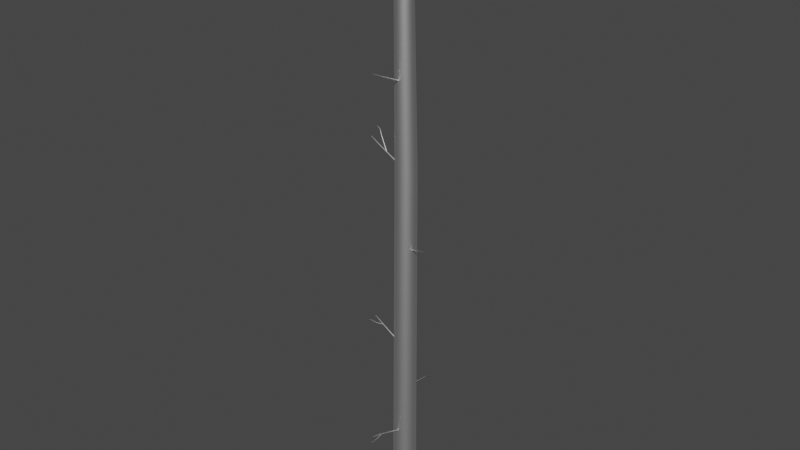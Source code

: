 # Source: Tree5_005.blend  (saved by Blender 2.91.10; exported with 4.5.12 LTS)
import bpy
from mathutils import Matrix  # noqa: F401  (used for matrix-valued properties, if any)

bpy.ops.wm.read_factory_settings(use_empty=True)
scene = bpy.context.scene
scene.name = 'Scene'

# ---- materials (node trees are filled in below, after node groups)
mat_tree005mat = bpy.data.materials.new('Tree005Mat')
mat_tree005mat.use_transparent_shadow = False
mat_tree005mat.roughness = 0.5528
mat_tree005mat.specular_intensity = 1.0
mat_tree005mat.metallic = 1.0

# ---- material node trees
mat_tree005mat.use_nodes = True; mat_tree005mat.node_tree.nodes.clear()
_N = mat_tree005mat.node_tree.nodes; _L = mat_tree005mat.node_tree.links
n0 = _N.new('ShaderNodeBsdfPrincipled'); n0.name = 'Principled BSDF'; n0.location = (10, 300)
n0.distribution = 'GGX'
n0.subsurface_method = 'BURLEY'
n0.inputs[1].default_value = 1.0
n0.inputs[2].default_value = 0.5528
n0.inputs[3].default_value = 1.45
n0.inputs[13].default_value = 1.0
n0.inputs[27].default_value = (0.0, 0.0, 0.0, 1.0)
n1 = _N.new('ShaderNodeOutputMaterial'); n1.name = 'Material Output'; n1.location = (300, 300)
n2 = _N.new('ShaderNodeNormalMap'); n2.name = 'Normal Map'; n2.location = (-300, -300)
n2.label = 'Normal/Map'
_L.new(n0.outputs[0], n1.inputs[0])
_L.new(n2.outputs[0], n0.inputs[5])
n1.is_active_output = True

# ---- world
world_world = bpy.data.worlds.new('World'); scene.world = world_world
world_world.use_nodes = True; world_world.node_tree.nodes.clear()
_N = world_world.node_tree.nodes; _L = world_world.node_tree.links
n0 = _N.new('ShaderNodeOutputWorld'); n0.name = 'World Output'; n0.location = (300, 300)
n1 = _N.new('ShaderNodeBackground'); n1.name = 'Background'; n1.location = (10, 300)
n1.inputs[0].default_value = (0.05088, 0.05088, 0.05088, 1.0)
_L.new(n1.outputs[0], n0.inputs[0])
n0.is_active_output = True
world_world.color = (0.05088, 0.05088, 0.05088)
world_world.use_sun_shadow = False
world_world.sun_shadow_jitter_overblur = 0.0

# ---- meshes
me_tree005mesh = bpy.data.meshes.new('Tree005Mesh')
me_tree005mesh.from_pydata([(-0.3236, 3.319, 0.07879), (0.4842, 3.191, 0.07879), (1.213, 2.82, 0.07879), (1.791, 2.242, 0.07879), (2.162, 1.513, 0.07879), (2.29, 0.7052, 0.07879), (2.163, -0.1026, 0.07879), (1.791, -0.8313, 0.07879), (1.213, -1.41, 0.07879), (0.4842, -1.781, 0.07879), (-0.3236, -1.909, 0.07879), (-1.131, -1.781, 0.07879), (-1.86, -1.41, 0.07879), (-2.438, -0.8313, 0.07879), (-2.81, -0.1026, 0.07879), (-2.938, 0.7052, 0.07879), (-2.81, 1.513, 0.07879), (-2.438, 2.242, 0.07879), (-1.86, 2.82, 0.07879), (-1.131, 3.191, 0.07879), (-0.1129, 2.991, 81.03), (0.5936, 2.879, 81.03), (1.231, 2.555, 81.03), (1.737, 2.049, 81.03), (2.061, 1.412, 81.03), (2.173, 0.7052, 81.03), (2.061, -0.001234, 81.03), (1.737, -0.6385, 81.03), (1.231, -1.144, 81.03), (0.5936, -1.469, 81.03), (-0.1129, -1.581, 81.03), (-0.8193, -1.469, 81.03), (-1.457, -1.144, 81.03), (-1.962, -0.6385, 81.03), (-2.287, -0.001232, 81.03), (-2.399, 0.7052, 81.03), (-2.287, 1.412, 81.03), (-1.962, 2.049, 81.03), (-1.457, 2.555, 81.03), (-0.8193, 2.879, 81.03), (-0.6397, 2.679, 114.8), (-0.02979, 2.582, 114.8), (0.5204, 2.302, 114.8), (0.957, 1.865, 114.8), (1.237, 1.315, 114.8), (1.334, 0.7052, 114.8), (1.237, 0.09533, 114.8), (0.957, -0.4549, 114.8), (0.5204, -0.8915, 114.8), (-0.02979, -1.172, 114.8), (-0.6397, -1.268, 114.8), (-1.25, -1.172, 114.8), (-1.8, -0.8915, 114.8), (-2.236, -0.4549, 114.8), (-2.517, 0.09533, 114.8), (-2.613, 0.7052, 114.8), (-2.517, 1.315, 114.8), (-2.236, 1.865, 114.8), (-1.8, 2.302, 114.8), (-1.25, 2.582, 114.8), (0.3085, 2.296, 137.3), (0.8003, 2.219, 137.3), (1.244, 1.993, 137.3), (1.596, 1.641, 137.3), (1.822, 1.197, 137.3), (1.9, 0.7052, 137.3), (1.822, 0.2135, 137.3), (1.596, -0.2301, 137.3), (1.244, -0.5822, 137.3), (0.8003, -0.8082, 137.3), (0.3085, -0.8861, 137.3), (-0.1832, -0.8082, 137.3), (-0.6268, -0.5822, 137.3), (-0.9788, -0.2301, 137.3), (-1.205, 0.2135, 137.3), (-1.283, 0.7052, 137.3), (-1.205, 1.197, 137.3), (-0.9788, 1.641, 137.3), (-0.6268, 1.993, 137.3), (-0.1832, 2.219, 137.3), (-1.079, 0.7865, 106.3), (-4.236, 7.799, 105.4), (-1.105, 0.7574, 106.3), (-4.243, 7.791, 105.4), (-1.089, 0.7487, 106.2), (-4.239, 7.789, 105.4), (-1.037, 0.7627, 106.1), (-4.225, 7.793, 105.4), (-0.9616, 0.7957, 106.1), (-4.206, 7.801, 105.4), (-0.8836, 0.8388, 106.1), (-4.186, 7.812, 105.4), (-0.8238, 0.8805, 106.1), (-4.17, 7.823, 105.4), (-0.7982, 0.9096, 106.2), (-4.164, 7.831, 105.4), (-0.8137, 0.9183, 106.3), (-4.168, 7.833, 105.4), (-0.8662, 0.9043, 106.4), (-4.181, 7.829, 105.4), (-0.9415, 0.8713, 106.4), (-4.201, 7.821, 105.5), (-1.02, 0.8282, 106.4), (-4.221, 7.81, 105.4), (-2.455, 3.627, 105.9), (-2.475, 3.604, 105.8), (-2.463, 3.597, 105.7), (-2.421, 3.608, 105.7), (-2.36, 3.635, 105.7), (-2.297, 3.669, 105.7), (-2.249, 3.703, 105.7), (-2.228, 3.726, 105.8), (-2.24, 3.733, 105.8), (-2.283, 3.722, 105.9), (-2.344, 3.696, 105.9), (-2.407, 3.661, 105.9), (-3.406, 6.039, 105.8), (-3.421, 6.021, 105.7), (-3.412, 6.016, 105.7), (-3.38, 6.024, 105.6), (-3.334, 6.045, 105.6), (-3.286, 6.071, 105.6), (-3.25, 6.096, 105.6), (-3.234, 6.114, 105.7), (-3.243, 6.12, 105.7), (-3.275, 6.111, 105.8), (-3.322, 6.091, 105.8), (-3.369, 6.064, 105.8), (1.349, 0.3693, 129.9), (6.453, 1.667, 129.6), (1.368, 0.264, 129.9), (6.457, 1.646, 129.6), (1.392, 0.1634, 129.9), (6.462, 1.626, 129.6), (1.414, 0.09438, 130.0), (6.466, 1.612, 129.6), (1.429, 0.0755, 130.1), (6.469, 1.609, 129.7), (1.431, 0.1118, 130.2), (6.469, 1.616, 129.7), (1.422, 0.1936, 130.3), (6.467, 1.632, 129.7), (1.403, 0.2989, 130.3), (6.464, 1.653, 129.7), (1.379, 0.3995, 130.3), (6.459, 1.673, 129.7), (1.357, 0.4685, 130.2), (6.455, 1.686, 129.7), (1.342, 0.4874, 130.1), (6.452, 1.69, 129.7), (1.339, 0.4511, 130.0), (6.451, 1.683, 129.6), (3.405, 0.3759, 129.5), (3.417, 0.3089, 129.5), (3.433, 0.2448, 129.5), (3.447, 0.2009, 129.6), (3.456, 0.1889, 129.6), (3.458, 0.212, 129.7), (3.452, 0.264, 129.8), (3.439, 0.331, 129.8), (3.424, 0.3951, 129.7), (3.41, 0.439, 129.7), (3.401, 0.451, 129.6), (3.399, 0.4279, 129.6), (-0.144, -0.3256, 99.86), (-1.199, -7.998, 103.3), (-0.1461, -0.3623, 99.78), (-1.199, -8.007, 103.3), (-0.1925, -0.3893, 99.7), (-1.211, -8.014, 103.3), (-0.2707, -0.3991, 99.66), (-1.231, -8.017, 103.2), (-0.3598, -0.3893, 99.66), (-1.254, -8.014, 103.2), (-0.4359, -0.3623, 99.7), (-1.274, -8.007, 103.3), (-0.4786, -0.3256, 99.77), (-1.285, -7.998, 103.3), (-0.4765, -0.2889, 99.85), (-1.285, -7.988, 103.3), (-0.4301, -0.262, 99.92), (-1.273, -7.981, 103.3), (-0.3519, -0.2521, 99.97), (-1.252, -7.979, 103.3), (-0.2628, -0.262, 99.97), (-1.229, -7.981, 103.3), (-0.1867, -0.2889, 99.93), (-1.21, -7.988, 103.3), (-0.9079, -6.242, 102.4), (-0.9092, -6.264, 102.4), (-0.9376, -6.281, 102.4), (-0.9854, -6.287, 102.3), (-1.04, -6.281, 102.3), (-1.086, -6.264, 102.4), (-1.112, -6.242, 102.4), (-1.111, -6.219, 102.4), (-1.083, -6.203, 102.5), (-1.035, -6.197, 102.5), (-0.9805, -6.203, 102.5), (-0.934, -6.219, 102.5), (-0.8235, -6.583, 19.92), (-1.225, -9.565, 19.04), (-0.8315, -6.576, 19.89), (-1.228, -9.562, 19.03), (-0.8548, -6.568, 19.86), (-1.236, -9.56, 19.02), (-0.8873, -6.562, 19.86), (-1.247, -9.558, 19.02), (-0.9203, -6.56, 19.86), (-1.259, -9.557, 19.02), (-0.9448, -6.562, 19.89), (-1.267, -9.558, 19.03), (-0.9544, -6.568, 19.92), (-1.27, -9.56, 19.04), (-0.9464, -6.575, 19.95), (-1.268, -9.562, 19.05), (-0.9231, -6.583, 19.98), (-1.26, -9.565, 19.06), (-0.8906, -6.589, 19.98), (-1.248, -9.567, 19.06), (-0.8576, -6.591, 19.98), (-1.237, -9.568, 19.06), (-0.8331, -6.589, 19.95), (-1.229, -9.567, 19.05), (-0.9992, -7.921, 19.37), (-1.005, -7.915, 19.35), (-1.023, -7.909, 19.33), (-1.049, -7.905, 19.32), (-1.074, -7.903, 19.33), (-1.093, -7.905, 19.35), (-1.101, -7.909, 19.37), (-1.094, -7.915, 19.4), (-1.076, -7.921, 19.41), (-1.051, -7.925, 19.42), (-1.026, -7.927, 19.41), (-1.007, -7.926, 19.4), (-0.01937, -1.845, 18.52), (-1.147, -9.102, 20.48), (-0.04399, -1.855, 18.43), (-1.154, -9.105, 20.46), (-0.1081, -1.857, 18.37), (-1.17, -9.105, 20.44), (-0.1945, -1.85, 18.35), (-1.193, -9.104, 20.44), (-0.28, -1.836, 18.37), (-1.215, -9.1, 20.44), (-0.3418, -1.819, 18.43), (-1.231, -9.096, 20.46), (-0.3633, -1.803, 18.52), (-1.236, -9.092, 20.48), (-0.3387, -1.793, 18.6), (-1.23, -9.089, 20.5), (-0.2746, -1.791, 18.66), (-1.213, -9.088, 20.52), (-0.1882, -1.798, 18.69), (-1.191, -9.09, 20.53), (-0.1026, -1.811, 18.66), (-1.169, -9.094, 20.52), (-0.04083, -1.829, 18.6), (-1.153, -9.098, 20.5), (-0.8558, -7.187, 20.11), (-0.8708, -7.193, 20.06), (-0.91, -7.194, 20.02), (-0.9628, -7.19, 20.01), (-1.015, -7.182, 20.02), (-1.053, -7.171, 20.06), (-1.066, -7.161, 20.11), (-1.051, -7.155, 20.17), (-1.012, -7.154, 20.21), (-0.9589, -7.158, 20.22), (-0.9067, -7.166, 20.21), (-0.8689, -7.177, 20.17), (0.02186, 2.893, 28.62), (0.004519, 9.831, 26.86), (0.05966, 2.867, 28.55), (0.01429, 9.824, 26.84), (0.133, 2.851, 28.5), (0.03325, 9.82, 26.83), (0.2223, 2.85, 28.49), (0.05632, 9.82, 26.83), (0.3036, 2.864, 28.53), (0.07732, 9.824, 26.83), (0.355, 2.89, 28.59), (0.09063, 9.83, 26.85), (0.3629, 2.92, 28.68), (0.09266, 9.838, 26.87), (0.3251, 2.946, 28.76), (0.0829, 9.845, 26.89), (0.2518, 2.962, 28.8), (0.06393, 9.849, 26.91), (0.1625, 2.963, 28.81), (0.04086, 9.849, 26.91), (0.08123, 2.948, 28.78), (0.01986, 9.845, 26.9), (0.02976, 2.923, 28.71), (0.006563, 9.839, 26.88), (0.003017, 7.917, 27.86), (0.02612, 7.901, 27.82), (0.07097, 7.891, 27.79), (0.1255, 7.891, 27.78), (0.1752, 7.899, 27.8), (0.2067, 7.915, 27.85), (0.2115, 7.933, 27.9), (0.1884, 7.949, 27.94), (0.1436, 7.959, 27.97), (0.08898, 7.959, 27.98), (0.03931, 7.951, 27.96), (0.007842, 7.935, 27.92), (-5.456, -0.5006, 43.53), (-8.566, -1.207, 43.89), (-5.459, -0.5189, 43.5), (-8.567, -1.213, 43.88), (-5.465, -0.5205, 43.47), (-8.569, -1.214, 43.86), (-5.473, -0.5051, 43.44), (-8.572, -1.209, 43.85), (-5.481, -0.4768, 43.42), (-8.574, -1.199, 43.85), (-5.487, -0.4432, 43.42), (-8.576, -1.187, 43.85), (-5.489, -0.4132, 43.44), (-8.577, -1.177, 43.85), (-5.486, -0.3949, 43.46), (-8.576, -1.171, 43.86), (-5.48, -0.3933, 43.5), (-8.574, -1.17, 43.87), (-5.472, -0.4087, 43.53), (-8.571, -1.176, 43.88), (-5.464, -0.437, 43.54), (-8.568, -1.185, 43.89), (-5.458, -0.4707, 43.55), (-8.566, -1.197, 43.89), (-6.92, -0.9717, 43.57), (-6.922, -0.9858, 43.55), (-6.927, -0.9871, 43.53), (-6.933, -0.9752, 43.5), (-6.939, -0.9532, 43.49), (-6.943, -0.9271, 43.49), (-6.945, -0.9039, 43.5), (-6.943, -0.8897, 43.52), (-6.938, -0.8884, 43.55), (-6.932, -0.9004, 43.57), (-6.925, -0.9223, 43.59), (-6.921, -0.9484, 43.59), (-0.1325, -1.152, 41.22), (-7.814, -0.1424, 44.65), (-0.1687, -1.201, 41.15), (-7.823, -0.155, 44.64), (-0.2067, -1.206, 41.07), (-7.833, -0.1563, 44.62), (-0.2361, -1.166, 41.0), (-7.84, -0.1459, 44.6), (-0.2492, -1.091, 40.95), (-7.844, -0.1266, 44.58), (-0.2424, -1.002, 40.94), (-7.842, -0.1036, 44.58), (-0.2175, -0.9228, 40.98), (-7.836, -0.08304, 44.59), (-0.1813, -0.8741, 41.04), (-7.826, -0.07044, 44.61), (-0.1433, -0.8692, 41.12), (-7.816, -0.06917, 44.63), (-0.1139, -0.9094, 41.2), (-7.809, -0.07957, 44.65), (-0.1008, -0.984, 41.25), (-7.805, -0.09885, 44.66), (-0.1076, -1.073, 41.25), (-7.807, -0.1218, 44.66), (-4.167, -0.6445, 43.02), (-4.19, -0.69, 42.98), (-4.217, -0.7075, 42.93), (-4.241, -0.6922, 42.87), (-4.256, -0.6483, 42.83), (-4.257, -0.5875, 42.81), (-4.245, -0.5261, 42.82), (-4.222, -0.4806, 42.86), (-4.194, -0.4632, 42.91), (-4.17, -0.4784, 42.97), (-4.155, -0.5223, 43.01), (-4.154, -0.5831, 43.03), (-3.713, 4.521, 54.46), (-5.029, 6.89, 52.89), (-3.693, 4.545, 54.48), (-5.022, 6.898, 52.89), (-3.687, 4.568, 54.5), (-5.02, 6.906, 52.9), (-3.696, 4.583, 54.53), (-5.024, 6.912, 52.91), (-3.719, 4.587, 54.56), (-5.031, 6.913, 52.92), (-3.748, 4.579, 54.57), (-5.041, 6.91, 52.93), (-3.777, 4.56, 54.57), (-5.051, 6.904, 52.93), (-3.797, 4.536, 54.56), (-5.058, 6.895, 52.92), (-3.803, 4.514, 54.53), (-5.06, 6.888, 52.91), (-3.793, 4.498, 54.5), (-5.057, 6.882, 52.9), (-3.771, 4.494, 54.48), (-5.049, 6.881, 52.89), (-3.741, 4.502, 54.46), (-5.039, 6.884, 52.89), (-4.203, 5.704, 53.77), (-4.188, 5.722, 53.78), (-4.183, 5.74, 53.8), (-4.19, 5.752, 53.82), (-4.208, 5.755, 53.84), (-4.231, 5.748, 53.85), (-4.253, 5.734, 53.85), (-4.268, 5.716, 53.84), (-4.273, 5.698, 53.82), (-4.266, 5.686, 53.8), (-4.248, 5.683, 53.78), (-4.225, 5.689, 53.77), (0.01267, 2.82, 57.09), (-5.629, 5.506, 53.01), (0.04673, 2.901, 57.11), (-5.62, 5.527, 53.01), (0.04918, 2.973, 57.16), (-5.62, 5.546, 53.03), (0.01937, 3.019, 57.23), (-5.628, 5.557, 53.04), (-0.03473, 3.025, 57.31), (-5.641, 5.559, 53.06), (-0.09861, 2.989, 57.36), (-5.658, 5.55, 53.08), (-0.1552, 2.923, 57.38), (-5.673, 5.533, 53.08), (-0.1892, 2.842, 57.36), (-5.681, 5.512, 53.08), (-0.1917, 2.769, 57.3), (-5.682, 5.493, 53.06), (-0.1618, 2.724, 57.23), (-5.674, 5.481, 53.04), (-0.1077, 2.718, 57.16), (-5.66, 5.48, 53.03), (-0.04388, 2.753, 57.11), (-5.644, 5.489, 53.01), (-4.184, 4.694, 54.08), (-4.163, 4.743, 54.09), (-4.162, 4.788, 54.12), (-4.18, 4.815, 54.16), (-4.213, 4.819, 54.21), (-4.252, 4.797, 54.24), (-4.287, 4.757, 54.25), (-4.308, 4.707, 54.24), (-4.309, 4.663, 54.21), (-4.291, 4.635, 54.16), (-4.258, 4.631, 54.12), (-4.219, 4.653, 54.09), (-4.366, -0.2787, 84.13), (-7.892, 0.9996, 88.51), (-4.405, -0.2734, 84.1), (-7.901, 1.001, 88.5), (-4.435, -0.2443, 84.07), (-7.907, 1.007, 88.49), (-4.445, -0.1992, 84.05), (-7.909, 1.017, 88.49), (-4.435, -0.1502, 84.04), (-7.907, 1.027, 88.49), (-4.405, -0.1104, 84.05), (-7.901, 1.036, 88.49), (-4.366, -0.09046, 84.08), (-7.892, 1.04, 88.5), (-4.326, -0.09576, 84.11), (-7.884, 1.039, 88.5), (-4.297, -0.1249, 84.14), (-7.877, 1.033, 88.51), (-4.286, -0.17, 84.16), (-7.875, 1.023, 88.51), (-4.297, -0.219, 84.16), (-7.877, 1.013, 88.51), (-4.326, -0.2588, 84.15), (-7.884, 1.004, 88.51), (-6.506, 0.5726, 87.12), (-6.536, 0.5767, 87.09), (-6.558, 0.5988, 87.07), (-6.566, 0.6331, 87.06), (-6.558, 0.6704, 87.05), (-6.536, 0.7006, 87.06), (-6.506, 0.7158, 87.08), (-6.476, 0.7118, 87.1), (-6.454, 0.6896, 87.13), (-6.446, 0.6553, 87.14), (-6.454, 0.6181, 87.14), (-6.476, 0.5878, 87.14), (-6.948, 0.8438, 87.99), (-6.963, 0.8458, 87.97), (-6.974, 0.8567, 87.96), (-6.978, 0.8737, 87.96), (-6.974, 0.8921, 87.95), (-6.963, 0.907, 87.96), (-6.948, 0.9145, 87.97), (-6.933, 0.9125, 87.98), (-6.922, 0.9016, 87.99), (-6.918, 0.8846, 88.0), (-6.922, 0.8662, 88.0), (-6.933, 0.8513, 87.99), (-1.205, -0.704, 82.74), (-8.877, 0.3506, 86.18), (-1.242, -0.7019, 82.65), (-8.887, 0.3512, 86.16), (-1.269, -0.6555, 82.58), (-8.894, 0.3631, 86.14), (-1.279, -0.5773, 82.54), (-8.896, 0.3834, 86.13), (-1.269, -0.4882, 82.54), (-8.894, 0.4064, 86.12), (-1.242, -0.4121, 82.58), (-8.887, 0.426, 86.14), (-1.205, -0.3694, 82.65), (-8.877, 0.4371, 86.15), (-1.168, -0.3716, 82.73), (-8.868, 0.4365, 86.17), (-1.141, -0.4179, 82.8), (-8.861, 0.4245, 86.19), (-1.132, -0.4961, 82.84), (-8.858, 0.4043, 86.2), (-1.141, -0.5852, 82.85), (-8.861, 0.3813, 86.2), (-1.168, -0.6613, 82.81), (-8.868, 0.3616, 86.19), (-7.121, 0.05991, 85.33), (-7.144, 0.0612, 85.28), (-7.16, 0.08955, 85.23), (-7.166, 0.1374, 85.21), (-7.16, 0.1918, 85.21), (-7.144, 0.2383, 85.23), (-7.121, 0.2644, 85.27), (-7.099, 0.2631, 85.32), (-7.082, 0.2348, 85.37), (-7.076, 0.187, 85.39), (-7.082, 0.1325, 85.39), (-7.099, 0.08601, 85.37), (1.884, 0.2088, 64.03), (6.282, -1.681, 65.74), (1.915, 0.2347, 63.98), (6.288, -1.677, 65.73), (1.937, 0.2304, 63.92), (6.292, -1.678, 65.72), (1.946, 0.1972, 63.87), (6.293, -1.683, 65.71), (1.937, 0.1439, 63.84), (6.292, -1.693, 65.71), (1.915, 0.08478, 63.83), (6.288, -1.703, 65.71), (1.884, 0.03574, 63.86), (6.282, -1.711, 65.71), (1.854, 0.009891, 63.91), (6.277, -1.716, 65.72), (1.831, 0.01415, 63.97), (6.273, -1.715, 65.73), (1.823, 0.04739, 64.02), (6.272, -1.709, 65.74), (1.831, 0.1007, 64.05), (6.273, -1.7, 65.74), (1.854, 0.1598, 64.06), (6.277, -1.69, 65.75), (5.197, -1.597, 65.68), (5.207, -1.59, 65.66), (5.213, -1.591, 65.65), (5.216, -1.601, 65.63), (5.213, -1.617, 65.62), (5.207, -1.634, 65.62), (5.197, -1.649, 65.63), (5.188, -1.657, 65.64), (5.182, -1.656, 65.66), (5.179, -1.646, 65.67), (5.182, -1.63, 65.68), (5.188, -1.612, 65.69), (4.193, -1.046, 65.17), (5.725, -2.956, 67.01), (4.214, -1.042, 65.15), (5.734, -2.955, 67.01), (4.229, -1.048, 65.13), (5.74, -2.957, 67.0), (4.234, -1.062, 65.11), (5.742, -2.963, 66.99), (4.229, -1.081, 65.1), (5.74, -2.972, 66.99), (4.214, -1.1, 65.09), (5.734, -2.98, 66.98), (4.193, -1.113, 65.1), (5.725, -2.985, 66.99), (4.173, -1.117, 65.11), (5.716, -2.987, 66.99), (4.158, -1.11, 65.13), (5.71, -2.984, 67.0), (4.153, -1.096, 65.15), (5.707, -2.978, 67.01), (4.158, -1.077, 65.16), (5.71, -2.97, 67.01), (4.173, -1.059, 65.17), (5.716, -2.962, 67.02), (4.831, -2.133, 66.22), (4.849, -2.13, 66.21), (4.862, -2.135, 66.19), (4.867, -2.148, 66.18), (4.862, -2.165, 66.16), (4.849, -2.181, 66.16), (4.831, -2.192, 66.16), (4.813, -2.196, 66.17), (4.8, -2.19, 66.19), (4.795, -2.178, 66.21), (4.8, -2.161, 66.22), (4.813, -2.144, 66.23)], [], [(2, 22, 23, 3), (4, 24, 25, 5), (27, 28, 8, 7), (6, 26, 27, 7), (29, 30, 10, 9), (28, 29, 9, 8), (33, 34, 14, 13), (10, 30, 31, 11), (35, 36, 16, 15), (12, 32, 33, 13), (37, 38, 18, 17), (14, 34, 35, 15), (21, 22, 2, 1), (16, 36, 37, 17), (23, 24, 4, 3), (18, 38, 39, 19), (0, 19, 39, 20), (1, 0, 20, 21), (25, 26, 6, 5), (51, 52, 32, 31), (52, 53, 33, 32), (45, 46, 26, 25), (26, 46, 47, 27), (53, 54, 34, 33), (34, 54, 55, 35), (47, 48, 28, 27), (28, 48, 49, 29), (59, 40, 20, 39), (40, 41, 21, 20), (55, 56, 36, 35), (36, 56, 57, 37), (41, 42, 22, 21), (22, 42, 43, 23), (49, 50, 30, 29), (30, 50, 51, 31), (57, 58, 38, 37), (38, 58, 59, 39), (43, 44, 24, 23), (24, 44, 45, 25), (69, 70, 50, 49), (50, 70, 71, 51), (61, 62, 42, 41), (62, 63, 43, 42), (77, 78, 58, 57), (58, 78, 79, 59), (63, 64, 44, 43), (44, 64, 65, 45), (71, 72, 52, 51), (52, 72, 73, 53), (79, 60, 40, 59), (40, 60, 61, 41), (65, 66, 46, 45), (46, 66, 67, 47), (73, 74, 54, 53), (54, 74, 75, 55), (67, 68, 48, 47), (48, 68, 69, 49), (75, 76, 56, 55), (56, 76, 77, 57), (81, 83, 116, 127), (83, 85, 117, 116), (87, 89, 119, 118), (117, 85, 87, 118), (97, 99, 124, 123), (123, 122, 95, 97), (122, 121, 93, 95), (121, 120, 91, 93), (119, 89, 91, 120), (126, 125, 101, 103), (124, 99, 101, 125), (100, 115, 104, 102), (105, 106, 82, 80), (102, 104, 105, 80), (94, 112, 113, 96), (113, 114, 98, 96), (114, 115, 100, 98), (88, 86, 108, 109), (109, 110, 90, 88), (110, 111, 92, 90), (111, 112, 94, 92), (84, 107, 108, 86), (106, 107, 84, 82), (114, 127, 116, 115), (117, 118, 105, 104), (115, 116, 117, 104), (111, 124, 125, 112), (125, 126, 113, 112), (126, 127, 114, 113), (108, 107, 120, 121), (121, 122, 109, 108), (122, 123, 110, 109), (123, 124, 111, 110), (106, 119, 120, 107), (118, 119, 106, 105), (135, 137, 155, 154), (153, 133, 135, 154), (141, 143, 158, 157), (157, 156, 139, 141), (155, 137, 139, 156), (145, 147, 160, 159), (158, 143, 145, 159), (152, 163, 129, 131), (163, 162, 151, 129), (162, 161, 149, 151), (160, 147, 149, 161), (146, 144, 160, 161), (148, 146, 161, 162), (150, 148, 162, 163), (152, 128, 150, 163), (152, 153, 130, 128), (142, 140, 158, 159), (160, 144, 142, 159), (136, 134, 155, 156), (138, 136, 156, 157), (158, 140, 138, 157), (132, 130, 153, 154), (155, 134, 132, 154), (165, 167, 188, 199), (167, 169, 189, 188), (171, 173, 191, 190), (189, 169, 171, 190), (175, 177, 193, 192), (191, 173, 175, 192), (179, 181, 195, 194), (193, 177, 179, 194), (198, 197, 185, 187), (197, 196, 183, 185), (195, 181, 183, 196), (178, 195, 196, 180), (180, 196, 197, 182), (182, 197, 198, 184), (199, 186, 184, 198), (174, 193, 194, 176), (195, 178, 176, 194), (170, 191, 192, 172), (193, 174, 172, 192), (166, 189, 190, 168), (191, 170, 168, 190), (188, 164, 186, 199), (205, 207, 226, 225), (224, 203, 205, 225), (209, 211, 228, 227), (226, 207, 209, 227), (213, 215, 230, 229), (228, 211, 213, 229), (217, 219, 232, 231), (230, 215, 217, 231), (221, 223, 234, 233), (232, 219, 221, 233), (234, 223, 201, 235), (222, 220, 234, 235), (224, 200, 222, 235), (218, 216, 232, 233), (234, 220, 218, 233), (214, 212, 230, 231), (232, 216, 214, 231), (210, 208, 228, 229), (230, 212, 210, 229), (206, 204, 226, 227), (228, 208, 206, 227), (202, 200, 224, 225), (226, 204, 202, 225), (239, 261, 260, 237), (239, 241, 262, 261), (243, 263, 262, 241), (243, 245, 264, 263), (247, 265, 264, 245), (247, 249, 266, 265), (251, 267, 266, 249), (251, 253, 268, 267), (255, 269, 268, 253), (255, 257, 270, 269), (259, 271, 270, 257), (259, 237, 260, 271), (260, 261, 258, 256), (269, 270, 252, 250), (236, 262, 263, 238), (252, 270, 271, 254), (267, 268, 248, 246), (248, 268, 269, 250), (265, 266, 244, 242), (244, 266, 267, 246), (263, 264, 240, 238), (240, 264, 265, 242), (261, 262, 236, 258), (271, 260, 256, 254), (273, 275, 296, 307), (279, 281, 299, 298), (298, 297, 277, 279), (296, 275, 277, 297), (283, 285, 301, 300), (299, 281, 283, 300), (287, 289, 303, 302), (301, 285, 287, 302), (306, 305, 293, 295), (305, 304, 291, 293), (303, 289, 291, 304), (307, 296, 292, 290), (304, 305, 286, 284), (297, 298, 272, 294), (286, 305, 306, 288), (302, 303, 282, 280), (282, 303, 304, 284), (300, 301, 278, 276), (278, 301, 302, 280), (296, 297, 294, 292), (298, 299, 274, 272), (274, 299, 300, 276), (315, 317, 335, 334), (334, 333, 313, 315), (332, 311, 313, 333), (323, 325, 339, 338), (338, 337, 321, 323), (337, 336, 319, 321), (335, 317, 319, 336), (327, 329, 341, 340), (339, 325, 327, 340), (343, 342, 331, 309), (341, 329, 331, 342), (328, 326, 341, 342), (330, 328, 342, 343), (332, 308, 330, 343), (324, 322, 339, 340), (341, 326, 324, 340), (320, 318, 337, 338), (339, 322, 320, 338), (316, 314, 335, 336), (337, 318, 316, 336), (310, 308, 332, 333), (312, 310, 333, 334), (335, 314, 312, 334), (355, 373, 372, 353), (355, 357, 374, 373), (359, 375, 374, 357), (359, 361, 376, 375), (363, 377, 376, 361), (363, 365, 378, 377), (367, 379, 378, 365), (347, 349, 370, 369), (351, 371, 370), (349, 351, 370), (345, 347, 369, 368), (367, 345, 368, 379), (378, 379, 364, 362), (375, 376, 358, 356), (358, 376, 377, 360), (373, 374, 354, 352), (354, 374, 375, 356), (350, 372, 373, 352), (379, 368, 366, 364), (368, 369, 344, 366), (369, 370, 346, 344), (370, 371, 348, 346), (348, 371, 372, 350), (385, 387, 406, 405), (404, 383, 385, 405), (393, 395, 410, 409), (409, 408, 391, 393), (408, 407, 389, 391), (406, 387, 389, 407), (401, 403, 414, 413), (413, 412, 399, 401), (412, 411, 397, 399), (410, 395, 397, 411), (414, 403, 381, 415), (398, 414, 415, 400), (415, 404, 402, 400), (404, 405, 380, 402), (390, 410, 411, 392), (411, 412, 394, 392), (412, 413, 396, 394), (413, 414, 398, 396), (382, 406, 407, 384), (407, 408, 386, 384), (408, 409, 388, 386), (409, 410, 390, 388), (405, 406, 382, 380), (440, 451, 439, 417), (419, 441, 440, 417), (421, 442, 441, 419), (421, 423, 443, 442), (425, 444, 443, 423), (429, 431, 447, 446), (427, 429, 446, 445), (425, 427, 445, 444), (433, 448, 447, 431), (437, 439, 451, 450), (435, 437, 450, 449), (433, 435, 449, 448), (440, 441, 418, 416), (430, 447, 448, 432), (432, 448, 449, 434), (434, 449, 450, 436), (451, 438, 436, 450), (422, 443, 444, 424), (424, 444, 445, 426), (426, 445, 446, 428), (447, 430, 428, 446), (418, 441, 442, 420), (443, 422, 420, 442), (455, 489, 488, 453), (457, 459, 491, 490), (455, 457, 490, 489), (461, 492, 491, 459), (463, 465, 494, 493), (461, 463, 493, 492), (467, 495, 494, 465), (471, 473, 498, 497), (469, 471, 497, 496), (467, 469, 496, 495), (475, 499, 498, 473), (470, 486, 487, 472), (487, 476, 474, 472), (462, 482, 483, 464), (483, 484, 466, 464), (484, 485, 468, 466), (485, 486, 470, 468), (456, 479, 480, 458), (480, 481, 460, 458), (481, 482, 462, 460), (476, 477, 452, 474), (477, 478, 454, 452), (478, 479, 456, 454), (485, 498, 499, 486), (499, 488, 487, 486), (481, 494, 495, 482), (495, 496, 483, 482), (496, 497, 484, 483), (497, 498, 485, 484), (478, 491, 492, 479), (492, 493, 480, 479), (493, 494, 481, 480), (488, 489, 476, 487), (489, 490, 477, 476), (490, 491, 478, 477), (505, 507, 526, 525), (524, 503, 505, 525), (519, 521, 533, 532), (532, 531, 517, 519), (531, 530, 515, 517), (530, 529, 513, 515), (529, 528, 511, 513), (528, 527, 509, 511), (526, 507, 509, 527), (535, 534, 523, 501), (533, 521, 523, 534), (524, 522, 520, 535), (508, 529, 530, 510), (526, 502, 500, 525), (510, 530, 531, 512), (512, 531, 532, 514), (533, 516, 514, 532), (502, 526, 527, 504), (504, 527, 528, 506), (506, 528, 529, 508), (522, 524, 525, 500), (516, 533, 534, 518), (559, 537, 571, 570), (537, 539, 560, 571), (541, 543, 562, 561), (560, 539, 541, 561), (545, 547, 564, 563), (562, 543, 545, 563), (569, 568, 555, 557), (568, 567, 553, 555), (567, 566, 551, 553), (566, 565, 549, 551), (564, 547, 549, 565), (558, 560, 561, 536), (562, 563, 540, 538), (536, 561, 562, 538), (565, 566, 546, 544), (566, 567, 548, 546), (567, 568, 550, 548), (568, 569, 552, 550), (569, 570, 554, 552), (554, 570, 571, 556), (563, 564, 542, 540), (542, 564, 565, 544), (581, 583, 600, 599), (599, 598, 579, 581), (597, 577, 579, 598), (585, 587, 602, 601), (600, 583, 585, 601), (596, 607, 573, 575), (607, 606, 595, 573), (606, 605, 593, 595), (605, 604, 591, 593), (604, 603, 589, 591), (602, 587, 589, 603), (582, 602, 603, 584), (603, 604, 586, 584), (604, 605, 588, 586), (605, 606, 590, 588), (606, 607, 592, 590), (607, 596, 594, 592), (597, 598, 574, 572), (594, 596, 597, 572), (578, 600, 601, 580), (601, 602, 582, 580), (598, 599, 576, 574), (599, 600, 578, 576), (127, 126, 103, 81), (188, 189, 166, 164), (199, 198, 187, 165), (518, 534, 535, 520), (524, 535, 501, 503), (488, 499, 475, 453), (570, 569, 557, 559), (571, 560, 558, 556), (597, 596, 575, 577), (404, 415, 381, 383), (440, 416, 438, 451), (353, 372, 371, 351), (377, 378, 362, 360), (332, 343, 309, 311), (153, 152, 131, 133), (224, 235, 201, 203), (258, 236, 238, 240, 242, 244, 246, 248, 250, 252, 254, 256), (307, 306, 295, 273), (306, 307, 290, 288), (31, 32, 12, 11)])
me_tree005mesh.polygons.foreach_set('use_smooth', [True] * 422)
me_tree005mesh.materials.append(mat_tree005mat)
me_tree005mesh.use_remesh_fix_poles = True
me_tree005mesh.use_remesh_preserve_attributes = False
me_tree005mesh.use_mirror_vertex_groups = False
me_tree005mesh.update()
me_tree005mesh.normals_split_custom_set([tuple(v) for v in zip(*[iter([0.5878, 0.809, -7.985e-05, 0.5882, 0.8086, 0.01236, 0.8092, 0.5874, 0.0144, 0.809, 0.5878, 0.0001103, 0.9511, 0.309, -7.809e-06, 0.951, 0.3088, 0.01573, 0.9999, -5.289e-08, 0.01619, 1.0, 2.919e-06, 1.595e-05, 0.8092, -0.5874, 0.01445, 0.5882, -0.8086, 0.01246, 0.5878, -0.809, 2.372e-05, 0.809, -0.5878, -4.339e-05, 0.9511, -0.309, -7.795e-06, 0.951, -0.3088, 0.01573, 0.8092, -0.5874, 0.01445, 0.809, -0.5878, -4.339e-05, 0.3096, -0.9508, 0.009894, 0.0006272, -1.0, 0.007194, 7.151e-06, -1.0, -3.068e-05, 0.3091, -0.951, -1.25e-05, 0.5882, -0.8086, 0.01246, 0.3096, -0.9508, 0.009894, 0.3091, -0.951, -1.25e-05, 0.5878, -0.809, 2.372e-05, -0.8088, -0.5881, -0.000149, -0.951, -0.3092, -0.00143, -0.9511, -0.309, -1.848e-05, -0.809, -0.5878, -2.863e-05, 7.151e-06, -1.0, -3.068e-05, 0.0006272, -1.0, 0.007194, -0.3082, -0.9513, 0.004651, -0.309, -0.9511, 4.117e-06, -1.0, -1.138e-07, -0.001901, -0.951, 0.3092, -0.00148, -0.9511, 0.309, -1.846e-05, -1.0, 8.449e-07, 6.121e-06, -0.5878, -0.809, 1.127e-05, -0.5873, -0.8093, 0.001905, -0.8088, -0.5881, -0.000149, -0.809, -0.5878, -2.863e-05, -0.8088, 0.5881, -0.0001989, -0.5874, 0.8093, 0.001807, -0.5878, 0.809, -3.965e-05, -0.809, 0.5878, -2.864e-05, -0.9511, -0.309, -1.848e-05, -0.951, -0.3092, -0.00143, -1.0, -1.138e-07, -0.001901, -1.0, 8.449e-07, 6.121e-06, 0.3096, 0.9508, 0.009943, 0.5882, 0.8086, 0.01236, 0.5878, 0.809, -7.985e-05, 0.309, 0.9511, 3.245e-05, -0.9511, 0.309, -1.846e-05, -0.951, 0.3092, -0.00148, -0.8088, 0.5881, -0.0001989, -0.809, 0.5878, -2.864e-05, 0.8092, 0.5874, 0.0144, 0.951, 0.3088, 0.01573, 0.9511, 0.309, -7.809e-06, 0.809, 0.5878, 0.0001103, -0.5878, 0.809, -3.965e-05, -0.5874, 0.8093, 0.001807, -0.3082, 0.9513, 0.004651, -0.309, 0.9511, 4.171e-06, -5.043e-06, 1.0, 1.971e-05, -0.309, 0.9511, 4.171e-06, -0.3082, 0.9513, 0.004651, 0.0007444, 1.0, 0.006969, 0.309, 0.9511, 3.245e-05, -5.043e-06, 1.0, 1.971e-05, 0.0007444, 1.0, 0.006969, 0.3096, 0.9508, 0.009943, 0.9999, -5.289e-08, 0.01619, 0.951, -0.3088, 0.01573, 0.9511, -0.309, -7.795e-06, 1.0, 2.919e-06, 1.595e-05, -0.3116, -0.9501, 0.0173, -0.5895, -0.8075, 0.02097, -0.5873, -0.8093, 0.001905, -0.3082, -0.9513, 0.004651, -0.5895, -0.8075, 0.02097, -0.8098, -0.5863, 0.02387, -0.8088, -0.5881, -0.000149, -0.5873, -0.8093, 0.001905, 1.0, -6.876e-07, -0.0001994, 0.9508, -0.3099, 0.0004618, 0.951, -0.3088, 0.01573, 0.9999, -5.289e-08, 0.01619, 0.951, -0.3088, 0.01573, 0.9508, -0.3099, 0.0004618, 0.808, -0.5892, 0.002378, 0.8092, -0.5874, 0.01445, -0.8098, -0.5863, 0.02387, -0.951, -0.3081, 0.02572, -0.951, -0.3092, -0.00143, -0.8088, -0.5881, -0.000149, -0.951, -0.3092, -0.00143, -0.951, -0.3081, 0.02572, -0.9997, -1.844e-06, 0.02635, -1.0, -1.138e-07, -0.001901, 0.808, -0.5892, 0.002378, 0.5859, -0.8104, 0.005355, 0.5882, -0.8086, 0.01246, 0.8092, -0.5874, 0.01445, 0.5882, -0.8086, 0.01246, 0.5859, -0.8104, 0.005355, 0.3064, -0.9519, 0.009091, 0.3096, -0.9508, 0.009894, -0.3116, 0.9501, 0.0173, -0.002869, 0.9999, 0.01321, 0.0007444, 1.0, 0.006969, -0.3082, 0.9513, 0.004651, -0.002869, 0.9999, 0.01321, 0.3064, 0.9519, 0.009091, 0.3096, 0.9508, 0.009943, 0.0007444, 1.0, 0.006969, -0.9997, -1.844e-06, 0.02635, -0.951, 0.3081, 0.02572, -0.951, 0.3092, -0.00148, -1.0, -1.138e-07, -0.001901, -0.951, 0.3092, -0.00148, -0.951, 0.3081, 0.02572, -0.8098, 0.5863, 0.02387, -0.8088, 0.5881, -0.0001989, 0.3064, 0.9519, 0.009091, 0.5859, 0.8104, 0.005355, 0.5882, 0.8086, 0.01236, 0.3096, 0.9508, 0.009943, 0.5882, 0.8086, 0.01236, 0.5859, 0.8104, 0.005355, 0.808, 0.5892, 0.002379, 0.8092, 0.5874, 0.0144, 0.3064, -0.9519, 0.009091, -0.002871, -0.9999, 0.01321, 0.0006272, -1.0, 0.007194, 0.3096, -0.9508, 0.009894, 0.0006272, -1.0, 0.007194, -0.002871, -0.9999, 0.01321, -0.3116, -0.9501, 0.0173, -0.3082, -0.9513, 0.004651, -0.8098, 0.5863, 0.02387, -0.5895, 0.8075, 0.02097, -0.5874, 0.8093, 0.001807, -0.8088, 0.5881, -0.0001989, -0.5874, 0.8093, 0.001807, -0.5895, 0.8075, 0.02097, -0.3116, 0.9501, 0.0173, -0.3082, 0.9513, 0.004651, 0.808, 0.5892, 0.002379, 0.9508, 0.3099, 0.0004617, 0.951, 0.3088, 0.01573, 0.8092, 0.5874, 0.0144, 0.951, 0.3088, 0.01573, 0.9508, 0.3099, 0.0004617, 1.0, -6.876e-07, -0.0001994, 0.9999, -5.289e-08, 0.01619, 0.3128, -0.9498, 0.003821, 0.004209, -0.9998, 0.01686, -0.002871, -0.9999, 0.01321, 0.3064, -0.9519, 0.009091, -0.002871, -0.9999, 0.01321, 0.004209, -0.9998, 0.01686, -0.3051, -0.9519, 0.02992, -0.3116, -0.9501, 0.0173, 0.3128, 0.9498, 0.003821, 0.5905, 0.807, -0.007913, 0.5859, 0.8104, 0.005355, 0.3064, 0.9519, 0.009091, 0.5905, 0.807, -0.007913, 0.8103, 0.5857, -0.0172, 0.808, 0.5892, 0.002379, 0.5859, 0.8104, 0.005355, -0.8065, 0.589, 0.05109, -0.5845, 0.8103, 0.04172, -0.5895, 0.8075, 0.02097, -0.8098, 0.5863, 0.02387, -0.5895, 0.8075, 0.02097, -0.5845, 0.8103, 0.04172, -0.3051, 0.9519, 0.02992, -0.3116, 0.9501, 0.0173, 0.8103, 0.5857, -0.0172, 0.9512, 0.3077, -0.02316, 0.9508, 0.3099, 0.0004617, 0.808, 0.5892, 0.002379, 0.9508, 0.3099, 0.0004617, 0.9512, 0.3077, -0.02316, 0.9997, 2.706e-06, -0.02521, 1.0, -6.876e-07, -0.0001994, -0.3051, -0.9519, 0.02992, -0.5845, -0.8103, 0.04172, -0.5895, -0.8075, 0.02097, -0.3116, -0.9501, 0.0173, -0.5895, -0.8075, 0.02097, -0.5845, -0.8103, 0.04172, -0.8065, -0.589, 0.05109, -0.8098, -0.5863, 0.02387, -0.3051, 0.9519, 0.02992, 0.00421, 0.9998, 0.01686, -0.002869, 0.9999, 0.01321, -0.3116, 0.9501, 0.0173, -0.002869, 0.9999, 0.01321, 0.00421, 0.9998, 0.01686, 0.3128, 0.9498, 0.003821, 0.3064, 0.9519, 0.009091, 0.9997, 2.706e-06, -0.02521, 0.9512, -0.3077, -0.02316, 0.9508, -0.3099, 0.0004618, 1.0, -6.876e-07, -0.0001994, 0.9508, -0.3099, 0.0004618, 0.9512, -0.3077, -0.02316, 0.8103, -0.5857, -0.0172, 0.808, -0.5892, 0.002378, -0.8065, -0.589, 0.05109, -0.9491, -0.3098, 0.05711, -0.951, -0.3081, 0.02572, -0.8098, -0.5863, 0.02387, -0.951, -0.3081, 0.02572, -0.9491, -0.3098, 0.05711, -0.9982, -3.69e-06, 0.05919, -0.9997, -1.844e-06, 0.02635, 0.8103, -0.5857, -0.0172, 0.5905, -0.807, -0.007913, 0.5859, -0.8104, 0.005355, 0.808, -0.5892, 0.002378, 0.5859, -0.8104, 0.005355, 0.5905, -0.807, -0.007913, 0.3128, -0.9498, 0.003821, 0.3064, -0.9519, 0.009091, -0.9982, -3.69e-06, 0.05919, -0.9491, 0.3098, 0.05711, -0.951, 0.3081, 0.02572, -0.9997, -1.844e-06, 0.02635, -0.951, 0.3081, 0.02572, -0.9491, 0.3098, 0.05711, -0.8065, 0.589, 0.05109, -0.8098, 0.5863, 0.02387, -0.749, -0.2419, 0.6168, -0.9049, -0.3991, 0.148, -0.7418, -0.2493, 0.6226, -0.3724, -0.05049, 0.9267, -0.9049, -0.3991, 0.148, -0.8244, -0.434, -0.3634, -0.9148, -0.3756, 0.1483, -0.7418, -0.2493, 0.6226, -0.5217, -0.3521, -0.7771, -0.08278, -0.1648, -0.9828, -0.5446, -0.3015, -0.7826, -0.8426, -0.3945, -0.3667, -0.9148, -0.3756, 0.1483, -0.8244, -0.434, -0.3634, -0.5217, -0.3521, -0.7771, -0.8426, -0.3945, -0.3667, 0.794, 0.4914, 0.358, 0.4927, 0.4099, 0.7676, 0.821, 0.4345, 0.3703, 0.8986, 0.4166, -0.1378, 0.8986, 0.4166, -0.1378, 0.7337, 0.2929, -0.6131, 0.8791, 0.4527, -0.149, 0.794, 0.4914, 0.358, 0.7337, 0.2929, -0.6131, 0.367, 0.09552, -0.9253, 0.7262, 0.3002, -0.6185, 0.8791, 0.4527, -0.149, 0.367, 0.09552, -0.9253, -0.1016, -0.1222, -0.9873, 0.3743, 0.07422, -0.9243, 0.7262, 0.3002, -0.6185, -0.5446, -0.3015, -0.7826, -0.08278, -0.1648, -0.9828, 0.3743, 0.07422, -0.9243, -0.1016, -0.1222, -0.9873, 0.09088, 0.1662, 0.9819, 0.5258, 0.3431, 0.7783, 0.06112, 0.2185, 0.9739, -0.3952, -0.01566, 0.9185, 0.821, 0.4345, 0.3703, 0.4927, 0.4099, 0.7676, 0.06112, 0.2185, 0.9739, 0.5258, 0.3431, 0.7783, 0.06715, 0.1934, 0.9788, -0.3817, -0.06788, 0.9218, -0.7489, -0.263, 0.6083, -0.3924, -0.04296, 0.9188, -0.9137, -0.3842, 0.1326, -0.8362, -0.4002, -0.375, -0.9003, -0.4122, 0.1398, -0.7463, -0.2646, 0.6108, -0.3924, -0.04296, 0.9188, -0.7489, -0.263, 0.6083, -0.9137, -0.3842, 0.1326, -0.7463, -0.2646, 0.6108, 0.8901, 0.4284, -0.1554, 0.8309, 0.4214, 0.3633, 0.5329, 0.3278, 0.7801, 0.8094, 0.4662, 0.3572, 0.5329, 0.3278, 0.7801, 0.08868, 0.1486, 0.9849, 0.5085, 0.3788, 0.7733, 0.8094, 0.4662, 0.3572, 0.08868, 0.1486, 0.9849, -0.3817, -0.06788, 0.9218, 0.06715, 0.1934, 0.9788, 0.5085, 0.3788, 0.7733, -0.08248, -0.1793, -0.9803, -0.517, -0.3615, -0.7759, -0.1075, -0.1324, -0.9854, 0.3558, 0.08237, -0.9309, 0.3558, 0.08237, -0.9309, 0.7267, 0.2793, -0.6277, 0.3726, 0.05559, -0.9263, -0.08248, -0.1793, -0.9803, 0.7267, 0.2793, -0.6277, 0.9019, 0.4038, -0.1532, 0.7294, 0.2776, -0.6253, 0.3726, 0.05559, -0.9263, 0.9019, 0.4038, -0.1532, 0.8309, 0.4214, 0.3633, 0.8901, 0.4284, -0.1554, 0.7294, 0.2776, -0.6253, -0.8157, -0.4472, -0.3669, -0.5416, -0.3083, -0.7821, -0.1075, -0.1324, -0.9854, -0.517, -0.3615, -0.7759, -0.8362, -0.4002, -0.375, -0.5416, -0.3083, -0.7821, -0.8157, -0.4472, -0.3669, -0.9003, -0.4122, 0.1398, 0.08868, 0.1486, 0.9849, -0.3724, -0.05049, 0.9267, -0.7418, -0.2493, 0.6226, -0.3817, -0.06788, 0.9218, -0.9148, -0.3756, 0.1483, -0.8426, -0.3945, -0.3667, -0.9137, -0.3842, 0.1326, -0.7489, -0.263, 0.6083, -0.3817, -0.06788, 0.9218, -0.7418, -0.2493, 0.6226, -0.9148, -0.3756, 0.1483, -0.7489, -0.263, 0.6083, 0.9019, 0.4038, -0.1532, 0.821, 0.4345, 0.3703, 0.5258, 0.3431, 0.7783, 0.8309, 0.4214, 0.3633, 0.5258, 0.3431, 0.7783, 0.09088, 0.1662, 0.9819, 0.5329, 0.3278, 0.7801, 0.8309, 0.4214, 0.3633, 0.09088, 0.1662, 0.9819, -0.3724, -0.05049, 0.9267, 0.08868, 0.1486, 0.9849, 0.5329, 0.3278, 0.7801, -0.1075, -0.1324, -0.9854, -0.5416, -0.3083, -0.7821, -0.1016, -0.1222, -0.9873, 0.367, 0.09552, -0.9253, 0.367, 0.09552, -0.9253, 0.7337, 0.2929, -0.6131, 0.3558, 0.08237, -0.9309, -0.1075, -0.1324, -0.9854, 0.7337, 0.2929, -0.6131, 0.8986, 0.4166, -0.1378, 0.7267, 0.2793, -0.6277, 0.3558, 0.08237, -0.9309, 0.8986, 0.4166, -0.1378, 0.821, 0.4345, 0.3703, 0.9019, 0.4038, -0.1532, 0.7267, 0.2793, -0.6277, -0.8362, -0.4002, -0.375, -0.5446, -0.3015, -0.7826, -0.1016, -0.1222, -0.9873, -0.5416, -0.3083, -0.7821, -0.8426, -0.3945, -0.3667, -0.5446, -0.3015, -0.7826, -0.8362, -0.4002, -0.375, -0.9137, -0.3842, 0.1326, 0.3867, -0.8044, -0.451, 0.4251, -0.9032, 0.05999, 0.1717, -0.8778, -0.4471, 0.0616, -0.5661, -0.822, -0.05875, -0.108, -0.9924, 0.2501, -0.4832, -0.839, 0.3867, -0.8044, -0.451, 0.0616, -0.5661, -0.822, 0.1867, -0.3774, 0.907, -0.02146, 0.09478, 0.9953, 0.2342, -0.4376, 0.8682, 0.2735, -0.8106, 0.5179, 0.2735, -0.8106, 0.5179, 0.2503, -0.9674, 0.03867, 0.3528, -0.7486, 0.5613, 0.1867, -0.3774, 0.907, 0.1717, -0.8778, -0.4471, 0.4251, -0.9032, 0.05999, 0.3528, -0.7486, 0.5613, 0.2503, -0.9674, 0.03867, -0.2106, 0.5297, 0.8216, -0.3371, 0.8262, 0.4514, 0.009816, 0.5557, 0.8314, 0.137, 0.06252, 0.9886, 0.2342, -0.4376, 0.8682, -0.02146, 0.09478, 0.9953, -0.2106, 0.5297, 0.8216, 0.137, 0.06252, 0.9886, -0.1586, 0.3852, -0.9091, -0.2093, 0.7857, -0.5821, -0.16, 0.4549, -0.876, 0.04917, -0.02005, -0.9986, -0.2093, 0.7857, -0.5821, -0.1944, 0.9768, -0.08952, -0.3148, 0.799, -0.5124, -0.16, 0.4549, -0.876, -0.1944, 0.9768, -0.08952, -0.1145, 0.894, 0.4333, -0.3758, 0.9263, -0.02735, -0.3148, 0.799, -0.5124, 0.009816, 0.5557, 0.8314, -0.3371, 0.8262, 0.4514, -0.3758, 0.9263, -0.02735, -0.1145, 0.894, 0.4333, 0.1163, 0.9056, 0.4078, 0.2088, 0.6, 0.7723, 0.009816, 0.5557, 0.8314, -0.1145, 0.894, 0.4333, 0.003525, 0.9982, -0.06044, 0.1163, 0.9056, 0.4078, -0.1145, 0.894, 0.4333, -0.1944, 0.9768, -0.08952, -0.105, 0.8406, -0.5314, 0.003525, 0.9982, -0.06044, -0.1944, 0.9768, -0.08952, -0.2093, 0.7857, -0.5821, -0.1586, 0.3852, -0.9091, -0.1792, 0.4485, -0.8756, -0.105, 0.8406, -0.5314, -0.2093, 0.7857, -0.5821, -0.1586, 0.3852, -0.9091, -0.05875, -0.108, -0.9924, -0.1939, -0.07614, -0.9781, -0.1792, 0.4485, -0.8756, 0.2612, 0.1441, 0.9545, 0.2571, -0.3652, 0.8947, 0.2342, -0.4376, 0.8682, 0.137, 0.06252, 0.9886, 0.009816, 0.5557, 0.8314, 0.2088, 0.6, 0.7723, 0.2612, 0.1441, 0.9545, 0.137, 0.06252, 0.9886, 0.08, -0.9916, 0.1013, -0.04315, -0.9116, -0.4088, 0.1717, -0.8778, -0.4471, 0.2503, -0.9674, 0.03867, 0.1912, -0.7891, 0.5837, 0.08, -0.9916, 0.1013, 0.2503, -0.9674, 0.03867, 0.2735, -0.8106, 0.5179, 0.2342, -0.4376, 0.8682, 0.2571, -0.3652, 0.8947, 0.1912, -0.7891, 0.5837, 0.2735, -0.8106, 0.5179, -0.1436, -0.5764, -0.8045, -0.1939, -0.07614, -0.9781, -0.05875, -0.108, -0.9924, 0.0616, -0.5661, -0.822, 0.1717, -0.8778, -0.4471, -0.04315, -0.9116, -0.4088, -0.1436, -0.5764, -0.8045, 0.0616, -0.5661, -0.822, 0.9608, -0.02551, 0.2762, 0.9492, -0.2503, -0.1908, 0.9642, -0.02431, 0.2639, 0.7197, 0.1883, 0.6683, 0.9492, -0.2503, -0.1908, 0.6796, -0.4233, -0.5992, 0.9495, -0.2357, -0.2074, 0.9642, -0.02431, 0.2639, 0.2267, -0.4816, -0.8466, -0.2886, -0.4201, -0.8603, 0.2317, -0.4458, -0.8646, 0.681, -0.3896, -0.62, 0.9495, -0.2357, -0.2074, 0.6796, -0.4233, -0.5992, 0.2267, -0.4816, -0.8466, 0.681, -0.3896, -0.62, -0.727, -0.2531, -0.6383, -0.9702, -0.02552, -0.2411, -0.7185, -0.2356, -0.6544, -0.2798, -0.3896, -0.8775, 0.2317, -0.4458, -0.8646, -0.2886, -0.4201, -0.8603, -0.727, -0.2531, -0.6383, -0.2798, -0.3896, -0.8775, -0.9538, 0.201, 0.2233, -0.684, 0.3661, 0.6309, -0.9574, 0.1883, 0.2189, -0.967, -0.02422, -0.2536, -0.7185, -0.2356, -0.6544, -0.9702, -0.02552, -0.2411, -0.9538, 0.201, 0.2233, -0.967, -0.02422, -0.2536, 0.28, 0.3446, 0.896, -0.2368, 0.402, 0.8845, 0.2774, 0.3691, 0.887, 0.7144, 0.2009, 0.6702, -0.2368, 0.402, 0.8845, -0.6904, 0.3446, 0.6361, -0.2345, 0.4234, 0.8751, 0.2774, 0.3691, 0.887, -0.9574, 0.1883, 0.2189, -0.684, 0.3661, 0.6309, -0.2345, 0.4234, 0.8751, -0.6904, 0.3446, 0.6361, -0.9545, 0.2055, 0.2162, -0.9574, 0.1883, 0.2189, -0.6904, 0.3446, 0.6361, -0.6868, 0.3608, 0.631, -0.6868, 0.3608, 0.631, -0.6904, 0.3446, 0.6361, -0.2368, 0.402, 0.8845, -0.2351, 0.4177, 0.8776, -0.2351, 0.4177, 0.8776, -0.2368, 0.402, 0.8845, 0.28, 0.3446, 0.896, 0.2793, 0.3608, 0.8898, 0.7197, 0.1883, 0.6683, 0.7185, 0.2055, 0.6645, 0.2793, 0.3608, 0.8898, 0.28, 0.3446, 0.896, -0.7201, -0.2187, -0.6585, -0.7185, -0.2356, -0.6544, -0.967, -0.02422, -0.2536, -0.9667, -0.006644, -0.2558, -0.9574, 0.1883, 0.2189, -0.9545, 0.2055, 0.2162, -0.9667, -0.006644, -0.2558, -0.967, -0.02422, -0.2536, 0.2335, -0.431, -0.8716, 0.2317, -0.4458, -0.8646, -0.2798, -0.3896, -0.8775, -0.2808, -0.3741, -0.8838, -0.7185, -0.2356, -0.6544, -0.7201, -0.2187, -0.6585, -0.2808, -0.3741, -0.8838, -0.2798, -0.3896, -0.8775, 0.9529, -0.2186, -0.2101, 0.9495, -0.2357, -0.2074, 0.681, -0.3896, -0.62, 0.6851, -0.3741, -0.6251, 0.2317, -0.4458, -0.8646, 0.2335, -0.431, -0.8716, 0.6851, -0.3741, -0.6251, 0.681, -0.3896, -0.62, 0.9642, -0.02431, 0.2639, 0.9651, -0.006606, 0.2618, 0.7185, 0.2055, 0.6645, 0.7197, 0.1883, 0.6683, 0.5008, 0.1511, -0.8523, -0.0005114, 0.1732, -0.9849, 0.4927, 0.2365, -0.8374, 0.8589, 0.135, -0.4941, 0.9998, -0.007369, -0.01783, 0.8666, 0.08013, -0.4925, 0.5008, 0.1511, -0.8523, 0.8589, 0.135, -0.4941, -0.5008, 0.1512, -0.8523, -0.8666, 0.08008, -0.4925, -0.4927, 0.2365, -0.8375, -1.13e-05, 0.2731, -0.962, 0.4927, 0.2365, -0.8374, -0.0005114, 0.1732, -0.9849, -0.5008, 0.1512, -0.8523, -1.13e-05, 0.2731, -0.962, -0.9999, -0.01685, -0.001658, -0.865, -0.1137, 0.4888, -0.9998, -0.007412, -0.01781, -0.8588, 0.135, -0.4941, -0.4927, 0.2365, -0.8375, -0.8666, 0.08008, -0.4925, -0.9999, -0.01685, -0.001658, -0.8588, 0.135, -0.4941, -0.4991, -0.1844, 0.8467, -0.0009232, -0.2142, 0.9768, -0.5051, -0.2615, 0.8225, -0.8717, -0.1532, 0.4655, -0.9998, -0.007412, -0.01781, -0.865, -0.1137, 0.4888, -0.4991, -0.1844, 0.8467, -0.8717, -0.1532, 0.4655, 0.4991, -0.1844, 0.8467, 0.865, -0.1138, 0.4888, 0.5051, -0.2615, 0.8225, 1.655e-05, -0.3013, 0.9535, -0.5051, -0.2615, 0.8225, -0.0009232, -0.2142, 0.9768, 0.4991, -0.1844, 0.8467, 1.655e-05, -0.3013, 0.9535, 0.5051, -0.2615, 0.8225, 0.865, -0.1138, 0.4888, 0.9999, -0.01689, -0.001703, 0.8717, -0.1532, 0.4655, 0.8485, -0.2092, 0.486, 0.4809, -0.3404, 0.808, 0.5051, -0.2615, 0.8225, 0.8717, -0.1532, 0.4655, 0.9998, -0.007369, -0.01783, 0.9994, -0.02149, 0.02576, 0.8485, -0.2092, 0.486, 0.8717, -0.1532, 0.4655, 2.503e-05, -0.3869, 0.9221, -0.4808, -0.3404, 0.808, -0.5051, -0.2615, 0.8225, 1.655e-05, -0.3013, 0.9535, 0.5051, -0.2615, 0.8225, 0.4809, -0.3404, 0.808, 2.503e-05, -0.3869, 0.9221, 1.655e-05, -0.3013, 0.9535, -0.8485, -0.2092, 0.4861, -0.9994, -0.02149, 0.02577, -0.9998, -0.007412, -0.01781, -0.8717, -0.1532, 0.4655, -0.5051, -0.2615, 0.8225, -0.4808, -0.3404, 0.808, -0.8485, -0.2092, 0.4861, -0.8717, -0.1532, 0.4655, -0.8762, 0.1726, -0.4499, -0.5078, 0.316, -0.8014, -0.4927, 0.2365, -0.8375, -0.8588, 0.135, -0.4941, -0.9998, -0.007412, -0.01781, -0.9994, -0.02149, 0.02577, -0.8762, 0.1726, -0.4499, -0.8588, 0.135, -0.4941, -1.678e-05, 0.3684, -0.9297, 0.5078, 0.3161, -0.8014, 0.4927, 0.2365, -0.8374, -1.13e-05, 0.2731, -0.962, -0.4927, 0.2365, -0.8375, -0.5078, 0.316, -0.8014, -1.678e-05, 0.3684, -0.9297, -1.13e-05, 0.2731, -0.962, 0.8763, 0.1725, -0.4499, 0.9994, -0.02149, 0.02576, 0.9998, -0.007369, -0.01783, 0.8589, 0.135, -0.4941, 0.4927, 0.2365, -0.8374, 0.5078, 0.3161, -0.8014, 0.8763, 0.1725, -0.4499, 0.8589, 0.135, -0.4941, 0.8675, -0.1227, -0.4821, 0.8683, -0.1454, -0.4742, 0.9997, -0.02078, 0.01414, 0.9995, -0.02961, 0.01024, 0.8675, -0.1227, -0.4821, 0.5015, -0.191, -0.8438, 0.5015, -0.2364, -0.8322, 0.8683, -0.1454, -0.4742, 2.28e-06, -0.216, -0.9764, -0.0002117, -0.2686, -0.9633, 0.5015, -0.2364, -0.8322, 0.5015, -0.191, -0.8438, 2.28e-06, -0.216, -0.9764, -0.5014, -0.191, -0.8439, -0.502, -0.2335, -0.8327, -0.0002117, -0.2686, -0.9633, -0.8674, -0.1226, -0.4822, -0.8686, -0.1404, -0.4752, -0.502, -0.2335, -0.8327, -0.5014, -0.191, -0.8439, -0.8674, -0.1226, -0.4822, -0.9995, -0.02962, 0.01023, -0.9998, -0.01515, 0.01264, -0.8686, -0.1404, -0.4752, -0.8635, 0.06305, 0.5004, -0.8614, 0.1074, 0.4964, -0.9998, -0.01515, 0.01264, -0.9995, -0.02962, 0.01023, -0.8635, 0.06305, 0.5004, -0.4977, 0.1305, 0.8575, -0.4953, 0.1945, 0.8466, -0.8614, 0.1074, 0.4964, -5.223e-05, 0.1551, 0.9879, -0.000861, 0.2251, 0.9743, -0.4953, 0.1945, 0.8466, -0.4977, 0.1305, 0.8575, -5.223e-05, 0.1551, 0.9879, 0.4978, 0.1305, 0.8574, 0.4941, 0.1919, 0.848, -0.000861, 0.2251, 0.9743, 0.8636, 0.063, 0.5003, 0.861, 0.1026, 0.4982, 0.4941, 0.1919, 0.848, 0.4978, 0.1305, 0.8574, 0.8636, 0.063, 0.5003, 0.9995, -0.02961, 0.01024, 0.9997, -0.02078, 0.01414, 0.861, 0.1026, 0.4982, 0.9997, -0.02078, 0.01414, 0.8683, -0.1454, -0.4742, 0.5886, 0.7277, 0.3522, 0.769, 0.2832, 0.5731, -0.000861, 0.2251, 0.9743, 0.4941, 0.1919, 0.848, -0.4313, 0.7594, 0.4871, -0.2056, 0.575, 0.7919, 0.9339, 0.01966, -0.3571, 0.5015, -0.2364, -0.8322, -0.0002117, -0.2686, -0.9633, 0.7627, 0.56, -0.3237, -0.4313, 0.7594, 0.4871, 0.4941, 0.1919, 0.848, 0.861, 0.1026, 0.4982, -0.06041, 0.8366, 0.5444, -0.8614, 0.1074, 0.4964, -0.4953, 0.1945, 0.8466, -0.7953, 0.5701, -0.2061, -0.8692, 0.4781, 0.1264, -0.7953, 0.5701, -0.2061, -0.4953, 0.1945, 0.8466, -0.000861, 0.2251, 0.9743, -0.2056, 0.575, 0.7919, -0.8686, -0.1404, -0.4752, -0.9998, -0.01515, 0.01264, -0.1703, 0.5221, -0.8357, -0.4063, 0.1058, -0.9076, -0.1703, 0.5221, -0.8357, -0.9998, -0.01515, 0.01264, -0.8614, 0.1074, 0.4964, -0.8692, 0.4781, 0.1264, -0.0002117, -0.2686, -0.9633, -0.502, -0.2335, -0.8327, 0.5527, 0.5286, -0.6443, 0.7627, 0.56, -0.3237, 0.5527, 0.5286, -0.6443, -0.502, -0.2335, -0.8327, -0.8686, -0.1404, -0.4752, -0.4063, 0.1058, -0.9076, 0.8683, -0.1454, -0.4742, 0.5015, -0.2364, -0.8322, 0.9339, 0.01966, -0.3571, 0.5886, 0.7277, 0.3522, 0.861, 0.1026, 0.4982, 0.9997, -0.02078, 0.01414, 0.769, 0.2832, 0.5731, -0.06041, 0.8366, 0.5444, -0.04935, -0.9988, 0.001171, -0.07296, -0.8973, -0.4353, 0.03082, -0.9995, 0.008857, 0.2293, -0.794, 0.563, -0.2066, -0.1779, -0.9621, -0.1211, 0.3885, -0.9134, -0.2557, -0.06469, -0.9646, -0.2631, -0.5806, -0.7705, -0.2631, -0.5806, -0.7705, -0.1688, -0.9343, -0.3141, -0.1703, -0.6361, -0.7525, -0.2066, -0.1779, -0.9621, 0.03082, -0.9995, 0.008857, -0.07296, -0.8973, -0.4353, -0.1703, -0.6361, -0.7525, -0.1688, -0.9343, -0.3141, -0.004272, 0.8521, -0.5233, 0.02251, 0.9995, 0.02062, -0.1253, 0.8668, -0.4827, -0.2396, 0.4204, -0.8751, -0.2557, -0.06469, -0.9646, -0.1211, 0.3885, -0.9134, -0.004272, 0.8521, -0.5233, -0.2396, 0.4204, -0.8751, 0.05242, 0.8886, 0.4557, 0.1271, 0.6285, 0.7673, 0.03701, 0.883, 0.4679, -0.08232, 0.9834, -0.1616, -0.1253, 0.8668, -0.4827, 0.02251, 0.9995, 0.02062, 0.05242, 0.8886, 0.4557, -0.08232, 0.9834, -0.1616, 0.2178, -0.5009, 0.8376, 0.2338, 0.03934, 0.9715, 0.03696, -0.3797, 0.9244, -0.05421, -0.8413, 0.5379, 0.2338, 0.03934, 0.9715, 0.1874, 0.5877, 0.7871, 0.1315, 0.1772, 0.9753, 0.03696, -0.3797, 0.9244, 0.03701, 0.883, 0.4679, 0.1271, 0.6285, 0.7673, 0.1315, 0.1772, 0.9753, 0.1874, 0.5877, 0.7871, 0.2293, -0.794, 0.563, 0.03082, -0.9995, 0.008857, 0.1572, -0.5178, 0.8409, 0.1798, -0.08637, 0.9799, 0.1874, 0.5877, 0.7871, 0.2338, 0.03934, 0.9715, 0.1472, 0.8167, 0.5579, 0.07276, 0.9973, 0.0139, -0.1688, -0.9343, -0.3141, -0.2631, -0.5806, -0.7705, -0.1005, -0.9945, -0.02856, 0.04026, -0.8626, 0.5044, 0.1472, 0.8167, 0.5579, 0.2338, 0.03934, 0.9715, 0.2178, -0.5009, 0.8376, 0.1701, 0.3997, 0.9007, -0.08232, 0.9834, -0.1616, 0.03701, 0.883, 0.4679, -0.08394, 0.8594, -0.5044, -0.2047, 0.5173, -0.8309, -0.08394, 0.8594, -0.5044, 0.03701, 0.883, 0.4679, 0.1874, 0.5877, 0.7871, 0.07276, 0.9973, 0.0139, -0.2396, 0.4204, -0.8751, -0.1253, 0.8668, -0.4827, -0.2206, 0.09242, -0.971, -0.1961, -0.3863, -0.9013, -0.2206, 0.09242, -0.971, -0.1253, 0.8668, -0.4827, -0.08232, 0.9834, -0.1616, -0.2047, 0.5173, -0.8309, 0.03082, -0.9995, 0.008857, -0.1688, -0.9343, -0.3141, 0.04026, -0.8626, 0.5044, 0.1572, -0.5178, 0.8409, -0.2631, -0.5806, -0.7705, -0.2557, -0.06469, -0.9646, -0.1644, -0.8043, -0.5711, -0.1005, -0.9945, -0.02856, -0.1644, -0.8043, -0.5711, -0.2557, -0.06469, -0.9646, -0.2396, 0.4204, -0.8751, -0.1961, -0.3863, -0.9013, -0.03977, -0.7356, -0.6762, -0.1596, -0.3051, -0.9388, 0.073, -0.7146, -0.6957, 0.1834, -0.9484, -0.2588, 0.1834, -0.9484, -0.2588, 0.2441, -0.9373, 0.2485, 0.08429, -0.9695, -0.2301, -0.03977, -0.7356, -0.6762, 0.2362, -0.6782, 0.6959, 0.1844, -0.9429, 0.2774, 0.08429, -0.9695, -0.2301, 0.2441, -0.9373, 0.2485, -0.2171, 0.9387, -0.268, -0.1187, 0.9637, 0.239, -0.2693, 0.9229, -0.2751, -0.2549, 0.6476, -0.7181, -0.2549, 0.6476, -0.7181, -0.1769, 0.1996, -0.9638, -0.2618, 0.6619, -0.7024, -0.2171, 0.9387, -0.268, -0.1769, 0.1996, -0.9638, -0.05772, -0.2973, -0.953, -0.2408, 0.2066, -0.9483, -0.2618, 0.6619, -0.7024, 0.073, -0.7146, -0.6957, -0.1596, -0.3051, -0.9388, -0.2408, 0.2066, -0.9483, -0.05772, -0.2973, -0.953, 0.004513, 0.7303, 0.6831, 0.1264, 0.3015, 0.9451, -0.1021, 0.7077, 0.6991, -0.2136, 0.9455, 0.2456, -0.2693, 0.9229, -0.2751, -0.1187, 0.9637, 0.239, 0.004513, 0.7303, 0.6831, -0.2136, 0.9455, 0.2456, 0.1593, -0.2342, 0.959, 0.03484, 0.2747, 0.9609, 0.2092, -0.2086, 0.9554, 0.2304, -0.664, 0.7114, -0.1021, 0.7077, 0.6991, 0.1264, 0.3015, 0.9451, 0.2092, -0.2086, 0.9554, 0.03484, 0.2747, 0.9609, -0.06533, 0.2798, 0.9578, -0.2058, 0.6772, 0.7064, -0.1021, 0.7077, 0.6991, 0.03484, 0.2747, 0.9609, 0.09263, -0.198, 0.9758, -0.06533, 0.2798, 0.9578, 0.03484, 0.2747, 0.9609, 0.1593, -0.2342, 0.959, 0.2362, -0.6782, 0.6959, 0.2287, -0.6394, 0.7341, 0.09263, -0.198, 0.9758, 0.1593, -0.2342, 0.959, -0.299, 0.9107, 0.2852, -0.3219, 0.9214, -0.2178, -0.2693, 0.9229, -0.2751, -0.2136, 0.9455, 0.2456, -0.1021, 0.7077, 0.6991, -0.2058, 0.6772, 0.7064, -0.299, 0.9107, 0.2852, -0.2136, 0.9455, 0.2456, -0.2621, 0.6857, -0.6791, -0.1302, 0.2528, -0.9587, -0.1769, 0.1996, -0.9638, -0.2549, 0.6476, -0.7181, -0.2693, 0.9229, -0.2751, -0.3219, 0.9214, -0.2178, -0.2621, 0.6857, -0.6791, -0.2549, 0.6476, -0.7181, 0.03589, -0.2519, -0.9671, 0.188, -0.683, -0.7058, 0.073, -0.7146, -0.6957, -0.05772, -0.2973, -0.953, -0.1769, 0.1996, -0.9638, -0.1302, 0.2528, -0.9587, 0.03589, -0.2519, -0.9671, -0.05772, -0.2973, -0.953, 0.3008, -0.911, 0.2822, 0.2287, -0.6394, 0.7341, 0.2362, -0.6782, 0.6959, 0.2441, -0.9373, 0.2485, 0.2854, -0.9256, -0.2487, 0.3008, -0.911, 0.2822, 0.2441, -0.9373, 0.2485, 0.1834, -0.9484, -0.2588, 0.073, -0.7146, -0.6957, 0.188, -0.683, -0.7058, 0.2854, -0.9256, -0.2487, 0.1834, -0.9484, -0.2588, -0.4374, 0.04713, -0.898, -0.4207, 0.08498, -0.9032, -0.4297, -0.4205, -0.7991, -0.4438, -0.4553, -0.7719, -0.4374, 0.04713, -0.898, -0.3184, 0.5373, -0.781, -0.3042, 0.5691, -0.7639, -0.4207, 0.08498, -0.9032, -0.1189, 0.8837, -0.4526, -0.1105, 0.9019, -0.4176, -0.3042, 0.5691, -0.7639, -0.3184, 0.5373, -0.781, -0.1189, 0.8837, -0.4526, 0.1076, 0.9942, -0.001222, 0.1086, 0.9931, 0.04366, -0.1105, 0.9019, -0.4176, 0.3005, 0.8396, 0.4525, 0.2942, 0.8172, 0.4956, 0.1086, 0.9931, 0.04366, 0.1076, 0.9942, -0.001222, 0.3005, 0.8396, 0.4525, 0.4085, 0.4614, 0.7875, 0.3959, 0.4215, 0.8158, 0.2942, 0.8172, 0.4956, 0.4027, -0.03969, 0.9145, 0.3864, -0.08701, 0.9182, 0.3959, 0.4215, 0.8158, 0.4085, 0.4614, 0.7875, 0.08503, -0.8779, 0.4712, -0.1753, -0.9829, -0.05586, -0.138, -0.9903, -0.01859, 0.07824, -0.9013, 0.4262, -0.3574, -0.7894, -0.4991, -0.3238, -0.8219, -0.4686, -0.138, -0.9903, -0.01859, -0.1753, -0.9829, -0.05586, -0.3574, -0.7894, -0.4991, -0.138, -0.9903, -0.01859, 0.2844, -0.53, 0.7989, 0.08503, -0.8779, 0.4712, 0.07824, -0.9013, 0.4262, 0.2726, -0.5715, 0.774, 0.4027, -0.03969, 0.9145, 0.2844, -0.53, 0.7989, 0.2726, -0.5715, 0.774, 0.3864, -0.08701, 0.9182, 0.3959, 0.4215, 0.8158, 0.3864, -0.08701, 0.9182, 0.4172, 0.379, 0.826, 0.3269, 0.788, 0.5218, -0.1105, 0.9019, -0.4176, 0.1086, 0.9931, 0.04366, -0.074, 0.92, -0.3848, -0.2772, 0.6078, -0.7441, -0.074, 0.92, -0.3848, 0.1086, 0.9931, 0.04366, 0.2942, 0.8172, 0.4956, 0.1472, 0.986, 0.07863, -0.4207, 0.08498, -0.9032, -0.3042, 0.5691, -0.7639, -0.4087, 0.133, -0.9029, -0.4315, -0.3773, -0.8194, -0.4087, 0.133, -0.9029, -0.3042, 0.5691, -0.7639, -0.1105, 0.9019, -0.4176, -0.2772, 0.6078, -0.7441, -0.3412, -0.7862, -0.5152, -0.4297, -0.4205, -0.7991, -0.4207, 0.08498, -0.9032, -0.4315, -0.3773, -0.8194, 0.3864, -0.08701, 0.9182, 0.2726, -0.5715, 0.774, 0.3937, -0.1312, 0.9098, 0.4172, 0.379, 0.826, 0.2726, -0.5715, 0.774, 0.07824, -0.9013, 0.4262, 0.261, -0.6058, 0.7516, 0.3937, -0.1312, 0.9098, 0.07824, -0.9013, 0.4262, -0.138, -0.9903, -0.01859, 0.0597, -0.9183, 0.3914, 0.261, -0.6058, 0.7516, -0.138, -0.9903, -0.01859, -0.3238, -0.8219, -0.4686, -0.1615, -0.9843, -0.07198, 0.0597, -0.9183, 0.3914, -0.1615, -0.9843, -0.07198, -0.3238, -0.8219, -0.4686, -0.4297, -0.4205, -0.7991, -0.3412, -0.7862, -0.5152, 0.866, 0.431, -0.2535, 0.7205, 0.6687, 0.1837, 0.9064, 0.3726, -0.199, 0.8072, 0.05403, -0.5878, 0.491, -0.278, -0.8256, 0.7763, 0.08149, -0.6251, 0.866, 0.431, -0.2535, 0.8072, 0.05403, -0.5878, -0.4937, 0.3065, 0.8138, -0.7937, -0.05981, 0.6053, -0.4778, 0.3138, 0.8205, -0.02481, 0.5626, 0.8264, -0.02481, 0.5626, 0.8264, 0.429, 0.6642, 0.6122, -0.06361, 0.5941, 0.8019, -0.4937, 0.3065, 0.8138, 0.429, 0.6642, 0.6122, 0.7678, 0.5947, 0.2383, 0.3822, 0.7256, 0.5723, -0.06361, 0.5941, 0.8019, 0.9064, 0.3726, -0.199, 0.7205, 0.6687, 0.1837, 0.3822, 0.7256, 0.5723, 0.7678, 0.5947, 0.2383, -0.3998, -0.7022, -0.5892, 0.04508, -0.573, -0.8183, -0.429, -0.6423, -0.6351, -0.7799, -0.5724, -0.2533, -0.7799, -0.5724, -0.2533, -0.9185, -0.3432, 0.1966, -0.7404, -0.6399, -0.2055, -0.3998, -0.7022, -0.5892, -0.9185, -0.3432, 0.1966, -0.8069, -0.01807, 0.5905, -0.8833, -0.4068, 0.2328, -0.7404, -0.6399, -0.2055, -0.4778, 0.3138, 0.8205, -0.7937, -0.05981, 0.6053, -0.8833, -0.4068, 0.2328, -0.8069, -0.01807, 0.5905, -0.429, -0.6423, -0.6351, 0.04508, -0.573, -0.8183, 0.4759, -0.2861, -0.8317, 0.03779, -0.534, -0.8446, -0.8127, -0.5004, -0.2986, -0.429, -0.6423, -0.6351, 0.03779, -0.534, -0.8446, -0.4801, -0.58, -0.6581, 0.03779, -0.534, -0.8446, 0.491, -0.278, -0.8256, -0.02043, -0.512, -0.8588, -0.4801, -0.58, -0.6581, 0.491, -0.278, -0.8256, 0.8072, 0.05403, -0.5878, 0.4551, -0.3038, -0.837, -0.02043, -0.512, -0.8588, -0.03788, 0.5125, 0.8579, -0.4778, 0.3138, 0.8205, -0.8069, -0.01807, 0.5905, -0.5136, 0.2877, 0.8084, -0.8069, -0.01807, 0.5905, -0.9185, -0.3432, 0.1966, -0.8427, -0.009721, 0.5383, -0.5136, 0.2877, 0.8084, -0.9185, -0.3432, 0.1966, -0.7799, -0.5724, -0.2533, -0.946, -0.2954, 0.1335, -0.8427, -0.009721, 0.5383, -0.7799, -0.5724, -0.2533, -0.429, -0.6423, -0.6351, -0.8127, -0.5004, -0.2986, -0.946, -0.2954, 0.1335, 0.8111, -0.006172, -0.5849, 0.9064, 0.3726, -0.199, 0.7678, 0.5947, 0.2383, 0.94, 0.2958, -0.1699, 0.7678, 0.5947, 0.2383, 0.429, 0.6642, 0.6122, 0.8061, 0.5165, 0.2888, 0.94, 0.2958, -0.1699, 0.429, 0.6642, 0.6122, -0.02481, 0.5626, 0.8264, 0.448, 0.5964, 0.666, 0.8061, 0.5165, 0.2888, -0.02481, 0.5626, 0.8264, -0.4778, 0.3138, 0.8205, -0.03788, 0.5125, 0.8579, 0.448, 0.5964, 0.666, 0.8072, 0.05403, -0.5878, 0.9064, 0.3726, -0.199, 0.8111, -0.006172, -0.5849, 0.4551, -0.3038, -0.837, 0.4648, -0.2963, -0.8344, 0.1714, -0.6994, -0.6938, 0.1446, -0.679, -0.7197, 0.4598, -0.2872, -0.8403, 0.6462, 0.1859, -0.7402, 0.6288, 0.191, -0.7537, 0.4648, -0.2963, -0.8344, 0.4598, -0.2872, -0.8403, 0.6527, 0.6128, -0.4454, 0.6178, 0.6287, -0.4723, 0.6288, 0.191, -0.7537, 0.6462, 0.1859, -0.7402, 0.6527, 0.6128, -0.4454, 0.4772, 0.8781, -0.03488, 0.4355, 0.8977, -0.06647, 0.6178, 0.6287, -0.4723, 0.1668, 0.9097, 0.3803, 0.1314, 0.9259, 0.3543, 0.4355, 0.8977, -0.06647, 0.4772, 0.8781, -0.03488, -0.5088, 0.3044, 0.8053, -0.6921, -0.1678, 0.702, -0.6631, -0.1896, 0.7241, -0.5039, 0.2955, 0.8117, -0.1943, 0.6993, 0.6879, -0.5088, 0.3044, 0.8053, -0.5039, 0.2955, 0.8117, -0.2128, 0.7051, 0.6764, 0.1668, 0.9097, 0.3803, -0.1943, 0.6993, 0.6879, -0.2128, 0.7051, 0.6764, 0.1314, 0.9259, 0.3543, -0.6965, -0.5909, 0.4071, -0.6498, -0.619, 0.4412, -0.6631, -0.1896, 0.7241, -0.6921, -0.1678, 0.702, -0.2142, -0.8855, -0.4123, 0.1446, -0.679, -0.7197, 0.1714, -0.6994, -0.6938, -0.1703, -0.9119, -0.3735, -0.5216, -0.8532, -0.0003233, -0.2142, -0.8855, -0.4123, -0.1703, -0.9119, -0.3735, -0.4698, -0.8818, 0.04052, -0.6965, -0.5909, 0.4071, -0.5216, -0.8532, -0.0003233, -0.4698, -0.8818, 0.04052, -0.6498, -0.619, 0.4412, 0.4648, -0.2963, -0.8344, 0.6288, 0.191, -0.7537, 0.6429, 0.2006, -0.7392, 0.4722, -0.276, -0.8372, -0.6569, -0.1761, 0.7331, -0.6631, -0.1896, 0.7241, -0.6498, -0.619, 0.4412, -0.6593, -0.6088, 0.4411, -0.6593, -0.6088, 0.4411, -0.6498, -0.619, 0.4412, -0.4698, -0.8818, 0.04052, -0.4842, -0.8746, 0.02687, -0.4842, -0.8746, 0.02687, -0.4698, -0.8818, 0.04052, -0.1703, -0.9119, -0.3735, -0.1793, -0.9004, -0.3964, 0.1714, -0.6994, -0.6938, 0.1715, -0.6801, -0.7128, -0.1793, -0.9004, -0.3964, -0.1703, -0.9119, -0.3735, 0.4694, 0.8819, -0.04341, 0.4355, 0.8977, -0.06647, 0.1314, 0.9259, 0.3543, 0.1723, 0.912, 0.3723, 0.1723, 0.912, 0.3723, 0.1314, 0.9259, 0.3543, -0.2128, 0.7051, 0.6764, -0.1742, 0.7024, 0.6902, -0.1742, 0.7024, 0.6902, -0.2128, 0.7051, 0.6764, -0.5039, 0.2955, 0.8117, -0.4784, 0.3046, 0.8236, -0.6631, -0.1896, 0.7241, -0.6569, -0.1761, 0.7331, -0.4784, 0.3046, 0.8236, -0.5039, 0.2955, 0.8117, 0.6429, 0.2006, -0.7392, 0.6288, 0.191, -0.7537, 0.6178, 0.6287, -0.4723, 0.6411, 0.6227, -0.4487, 0.4355, 0.8977, -0.06647, 0.4694, 0.8819, -0.04341, 0.6411, 0.6227, -0.4487, 0.6178, 0.6287, -0.4723, -0.3024, -0.9142, -0.2697, -0.3553, -0.9331, -0.05652, 0.01612, -0.9482, 0.3173, -0.04789, -0.9775, 0.2053, -0.4597, -0.6249, -0.631, -0.5105, -0.2223, -0.8306, -0.7441, -0.1729, -0.6453, -0.638, -0.6494, -0.4138, -0.3024, -0.9142, -0.2697, -0.4597, -0.6249, -0.631, -0.638, -0.6494, -0.4138, -0.3553, -0.9331, -0.05652, -0.4597, 0.2257, -0.8589, -0.6381, 0.3554, -0.683, -0.7441, -0.1729, -0.6453, -0.5105, -0.2223, -0.8306, -0.3026, 0.6566, -0.6909, -0.04781, 0.9493, -0.3108, 0.01636, 0.9798, -0.1992, -0.3553, 0.7798, -0.5154, -0.4597, 0.2257, -0.8589, -0.3026, 0.6566, -0.6909, -0.3553, 0.7798, -0.5154, -0.6381, 0.3554, -0.683, 0.2292, 0.9558, 0.1843, 0.3729, 0.9138, 0.161, 0.01636, 0.9798, -0.1992, -0.04781, 0.9493, -0.3108, 0.4881, 0.2258, 0.8431, 0.4227, -0.28, 0.8619, 0.6271, -0.3003, 0.7187, 0.7188, 0.1798, 0.6716, 0.4227, 0.6735, 0.6064, 0.4881, 0.2258, 0.8431, 0.7188, 0.1798, 0.6716, 0.627, 0.6196, 0.4722, 0.2292, 0.9558, 0.1843, 0.4227, 0.6735, 0.6064, 0.627, 0.6196, 0.4722, 0.3729, 0.9138, 0.161, 0.2291, -0.7355, 0.6375, 0.3729, -0.7107, 0.5965, 0.6271, -0.3003, 0.7187, 0.4227, -0.28, 0.8619, 0.8195, 0.1473, 0.5538, 0.7341, -0.3696, 0.5697, 0.411, -0.7719, 0.4851, 0.7071, -0.3559, 0.611, 0.411, -0.7719, 0.4851, -0.02567, -0.9615, 0.2735, 0.4031, -0.7623, 0.5063, 0.7071, -0.3559, 0.611, -0.4124, 0.7609, -0.5009, -0.02186, 0.9682, -0.2492, 0.4137, 0.9099, 0.02935, -0.001961, 0.9655, -0.2605, 0.4137, 0.9099, 0.02935, 0.7355, 0.6048, 0.3055, 0.4119, 0.91, 0.04702, -0.001961, 0.9655, -0.2605, 0.7355, 0.6048, 0.3055, 0.8532, 0.1355, 0.5037, 0.7121, 0.6107, 0.3464, 0.4119, 0.91, 0.04702, 0.8532, 0.1355, 0.5037, 0.7341, -0.3696, 0.5697, 0.8195, 0.1473, 0.5538, 0.7121, 0.6107, 0.3464, -0.7203, -0.6071, -0.3356, -0.8736, -0.1254, -0.4702, -0.7608, 0.3672, -0.5351, -0.8274, -0.1463, -0.5422, -0.7608, 0.3672, -0.5351, -0.4514, 0.7675, -0.4551, -0.715, 0.3541, -0.6028, -0.8274, -0.1463, -0.5422, -0.4514, 0.7675, -0.4551, -0.02186, 0.9682, -0.2492, -0.4124, 0.7609, -0.5009, -0.715, 0.3541, -0.6028, -0.02567, -0.9615, 0.2735, -0.4548, -0.8906, -0.006134, -0.009577, -0.9636, 0.2674, 0.4031, -0.7623, 0.5063, -0.4548, -0.8906, -0.006134, -0.7629, -0.5839, -0.2776, -0.4199, -0.9066, -0.04135, -0.009577, -0.9636, 0.2674, -0.7629, -0.5839, -0.2776, -0.8736, -0.1254, -0.4702, -0.7203, -0.6071, -0.3356, -0.4199, -0.9066, -0.04135, 0.8532, 0.1355, 0.5037, 0.6271, -0.3003, 0.7187, 0.3729, -0.7107, 0.5965, 0.7341, -0.3696, 0.5697, 0.3729, -0.7107, 0.5965, 0.01612, -0.9482, 0.3173, 0.411, -0.7719, 0.4851, 0.7341, -0.3696, 0.5697, -0.4514, 0.7675, -0.4551, 0.01636, 0.9798, -0.1992, 0.3729, 0.9138, 0.161, -0.02186, 0.9682, -0.2492, 0.3729, 0.9138, 0.161, 0.627, 0.6196, 0.4722, 0.4137, 0.9099, 0.02935, -0.02186, 0.9682, -0.2492, 0.627, 0.6196, 0.4722, 0.7188, 0.1798, 0.6716, 0.7355, 0.6048, 0.3055, 0.4137, 0.9099, 0.02935, 0.7188, 0.1798, 0.6716, 0.6271, -0.3003, 0.7187, 0.8532, 0.1355, 0.5037, 0.7355, 0.6048, 0.3055, -0.7629, -0.5839, -0.2776, -0.7441, -0.1729, -0.6453, -0.6381, 0.3554, -0.683, -0.8736, -0.1254, -0.4702, -0.6381, 0.3554, -0.683, -0.3553, 0.7798, -0.5154, -0.7608, 0.3672, -0.5351, -0.8736, -0.1254, -0.4702, -0.3553, 0.7798, -0.5154, 0.01636, 0.9798, -0.1992, -0.4514, 0.7675, -0.4551, -0.7608, 0.3672, -0.5351, 0.01612, -0.9482, 0.3173, -0.3553, -0.9331, -0.05652, -0.02567, -0.9615, 0.2735, 0.411, -0.7719, 0.4851, -0.3553, -0.9331, -0.05652, -0.638, -0.6494, -0.4138, -0.4548, -0.8906, -0.006134, -0.02567, -0.9615, 0.2735, -0.638, -0.6494, -0.4138, -0.7441, -0.1729, -0.6453, -0.7629, -0.5839, -0.2776, -0.4548, -0.8906, -0.006134, -0.4232, -0.6796, -0.5992, -0.4815, -0.227, -0.8465, -0.3896, -0.6811, -0.6199, -0.2356, -0.9495, -0.2074, -0.02421, -0.9643, 0.2639, -0.2503, -0.9492, -0.1907, -0.4232, -0.6796, -0.5992, -0.2356, -0.9495, -0.2074, 0.4233, 0.2346, 0.8751, 0.3691, -0.2774, 0.887, 0.402, 0.237, 0.8844, 0.3446, 0.6905, 0.636, 0.3446, 0.6905, 0.636, 0.1883, 0.9574, 0.2189, 0.366, 0.6844, 0.6306, 0.4233, 0.2346, 0.8751, 0.1883, 0.9574, 0.2189, -0.02422, 0.967, -0.2536, 0.2009, 0.9539, 0.2231, 0.366, 0.6844, 0.6306, -0.02422, 0.967, -0.2536, -0.2355, 0.7186, -0.6543, -0.02548, 0.9701, -0.2413, 0.2009, 0.9539, 0.2231, -0.2355, 0.7186, -0.6543, -0.3896, 0.28, -0.8774, -0.2531, 0.7272, -0.638, -0.02548, 0.9701, -0.2413, -0.3896, 0.28, -0.8774, -0.4458, -0.2317, -0.8646, -0.4203, 0.2884, -0.8603, -0.2531, 0.7272, -0.638, -0.3896, -0.6811, -0.6199, -0.4815, -0.227, -0.8465, -0.4203, 0.2884, -0.8603, -0.4458, -0.2317, -0.8646, 0.1883, -0.7197, 0.6683, 0.3446, -0.2798, 0.8961, 0.2009, -0.7144, 0.6702, -0.02552, -0.9608, 0.2762, 0.402, 0.237, 0.8844, 0.3691, -0.2774, 0.887, 0.2009, -0.7144, 0.6702, 0.3446, -0.2798, 0.8961, -0.02421, -0.9643, 0.2639, 0.2046, -0.7184, 0.6649, 0.36, -0.279, 0.8903, 0.1883, -0.7197, 0.6683, -0.375, 0.2809, -0.8834, -0.2355, 0.7186, -0.6543, -0.02422, 0.967, -0.2536, -0.2195, 0.7202, -0.6582, -0.3896, -0.6811, -0.6199, -0.2197, -0.9527, -0.2098, -0.008501, -0.9648, 0.2627, -0.2356, -0.9495, -0.2074, -0.2195, 0.7202, -0.6582, -0.02422, 0.967, -0.2536, 0.1883, 0.9574, 0.2189, -0.007523, 0.9668, -0.2554, -0.007523, 0.9668, -0.2554, 0.1883, 0.9574, 0.2189, 0.3446, 0.6905, 0.636, 0.2046, 0.9546, 0.2165, 0.402, 0.237, 0.8844, 0.3599, 0.6868, 0.6314, 0.2046, 0.9546, 0.2165, 0.3446, 0.6905, 0.636, -0.2197, -0.9527, -0.2098, -0.3896, -0.6811, -0.6199, -0.4458, -0.2317, -0.8646, -0.375, -0.685, -0.6246, -0.375, -0.685, -0.6246, -0.4458, -0.2317, -0.8646, -0.3896, 0.28, -0.8774, -0.4319, -0.2334, -0.8712, -0.4319, -0.2334, -0.8712, -0.3896, 0.28, -0.8774, -0.2355, 0.7186, -0.6543, -0.375, 0.2809, -0.8834, 0.2046, -0.7184, 0.6649, -0.02421, -0.9643, 0.2639, -0.2356, -0.9495, -0.2074, -0.008501, -0.9648, 0.2627, 0.3599, 0.6868, 0.6314, 0.402, 0.237, 0.8844, 0.3446, -0.2798, 0.8961, 0.4168, 0.2353, 0.878, -0.03206, 0.2782, 0.96, 0.02093, 0.7543, 0.6561, -0.1768, 0.233, 0.9563, -0.3149, -0.2436, 0.9174, 0.02093, 0.7543, 0.6561, 0.06901, 0.9836, 0.1664, 0.01055, 0.6616, 0.7498, -0.1768, 0.233, 0.9563, 0.09842, 0.9421, -0.3206, 0.1079, 0.7029, -0.7031, 0.3452, 0.9202, -0.1848, 0.2006, 0.9216, 0.3323, 0.01055, 0.6616, 0.7498, 0.06901, 0.9836, 0.1664, 0.09842, 0.9421, -0.3206, 0.2006, 0.9216, 0.3323, 0.09847, 0.3203, -0.9422, 0.06897, -0.1664, -0.9836, 0.3453, 0.185, -0.9201, 0.3999, 0.6481, -0.6481, 0.3452, 0.9202, -0.1848, 0.1079, 0.7029, -0.7031, 0.09847, 0.3203, -0.9422, 0.3999, 0.6481, -0.6481, -0.3657, -0.658, 0.6582, -0.3148, -0.9174, 0.2436, -0.0821, -0.7049, 0.7045, -0.0694, -0.2638, 0.9621, -0.3148, -0.9174, 0.2436, -0.1768, -0.9563, -0.233, -0.0694, -0.9621, 0.2637, -0.0821, -0.7049, 0.7045, -0.1768, -0.9563, -0.233, 0.01056, -0.7498, -0.6616, -0.032, -0.96, -0.2782, -0.0694, -0.9621, 0.2637, 0.01056, -0.7498, -0.6616, 0.2006, -0.3322, -0.9216, 0.0209, -0.6559, -0.7545, -0.032, -0.96, -0.2782, 0.3453, 0.185, -0.9201, 0.06897, -0.1664, -0.9836, 0.0209, -0.6559, -0.7545, 0.2006, -0.3322, -0.9216, -0.2634, 0.3263, 0.9078, 0.01055, 0.6616, 0.7498, 0.2006, 0.9216, 0.3323, 0.02986, 0.7069, 0.7067, 0.3452, 0.9202, -0.1848, 0.3999, 0.6481, -0.6481, 0.5198, 0.8418, -0.1458, 0.316, 0.8933, 0.3198, 0.02986, 0.7069, 0.7067, 0.2006, 0.9216, 0.3323, 0.3452, 0.9202, -0.1848, 0.316, 0.8933, 0.3198, 0.2006, -0.3322, -0.9216, 0.01056, -0.7498, -0.6616, 0.304, -0.3135, -0.8996, 0.5134, 0.1511, -0.8447, 0.01056, -0.7498, -0.6616, -0.1768, -0.9563, -0.233, 0.0147, -0.7006, -0.7134, 0.304, -0.3135, -0.8996, -0.1768, -0.9563, -0.233, -0.3148, -0.9174, 0.2436, -0.2772, -0.9022, -0.3304, 0.0147, -0.7006, -0.7134, -0.3148, -0.9174, 0.2436, -0.3657, -0.658, 0.6582, -0.4906, -0.8591, 0.1458, -0.2772, -0.9022, -0.3304, -0.3657, -0.658, 0.6582, -0.3149, -0.2436, 0.9174, -0.566, -0.5819, 0.584, -0.4906, -0.8591, 0.1458, -0.566, -0.5819, 0.584, -0.3149, -0.2436, 0.9174, -0.1768, 0.233, 0.9563, -0.4824, -0.1467, 0.8635, 0.3999, 0.6481, -0.6481, 0.3453, 0.185, -0.9201, 0.5913, 0.5712, -0.5693, 0.5198, 0.8418, -0.1458, 0.5913, 0.5712, -0.5693, 0.3453, 0.185, -0.9201, 0.2006, -0.3322, -0.9216, 0.5134, 0.1511, -0.8447, 0.6967, 0.02721, -0.7169, 0.4177, -0.3868, -0.8221, 0.745, -0.05659, -0.6646, 0.8669, 0.3518, -0.3531, 0.8669, 0.3518, -0.3531, 0.7482, 0.6609, 0.05885, 0.7967, 0.4273, -0.4275, 0.6967, 0.02721, -0.7169, 0.4238, 0.7837, 0.4542, 0.6964, 0.7171, -0.02713, 0.7967, 0.4273, -0.4275, 0.7482, 0.6609, 0.05885, 0.02563, -0.7059, -0.7079, -0.3752, -0.8378, -0.3967, -0.0167, -0.7173, -0.6965, 0.4189, -0.4491, -0.7892, 0.745, -0.05659, -0.6646, 0.4177, -0.3868, -0.8221, 0.02563, -0.7059, -0.7079, 0.4189, -0.4491, -0.7892, -0.01181, 0.6903, 0.7235, -0.4384, 0.4126, 0.7984, 0.0257, 0.7077, 0.706, 0.4175, 0.8221, 0.3871, -0.4384, 0.4126, 0.7984, -0.7458, 0.02798, 0.6655, -0.3752, 0.3967, 0.8378, 0.0257, 0.7077, 0.706, -0.7458, 0.02798, 0.6655, -0.8579, -0.364, 0.3627, -0.6705, -0.0265, 0.7414, -0.3752, 0.3967, 0.8378, -0.8579, -0.364, 0.3627, -0.7477, -0.6633, -0.03181, -0.7785, -0.444, 0.4436, -0.6705, -0.0265, 0.7414, -0.7477, -0.6633, -0.03181, -0.4422, -0.7935, -0.4182, -0.6705, -0.7415, 0.0264, -0.7785, -0.444, 0.4436, -0.0167, -0.7173, -0.6965, -0.3752, -0.8378, -0.3967, -0.6705, -0.7415, 0.0264, -0.4422, -0.7935, -0.4182, 0.4764, -0.4588, -0.75, -0.0167, -0.7173, -0.6965, -0.4422, -0.7935, -0.4182, 0.01649, -0.697, -0.7169, -0.4422, -0.7935, -0.4182, -0.7477, -0.6633, -0.03181, -0.452, -0.7475, -0.4868, 0.01649, -0.697, -0.7169, -0.7477, -0.6633, -0.03181, -0.8579, -0.364, 0.3627, -0.7962, -0.5927, -0.1215, -0.452, -0.7475, -0.4868, -0.8579, -0.364, 0.3627, -0.7458, 0.02798, 0.6655, -0.9205, -0.2752, 0.2776, -0.7962, -0.5927, -0.1215, -0.7458, 0.02798, 0.6655, -0.4384, 0.4126, 0.7984, -0.7906, 0.1177, 0.6009, -0.9205, -0.2752, 0.2776, -0.4384, 0.4126, 0.7984, -0.01181, 0.6903, 0.7235, -0.4425, 0.4775, 0.7591, -0.7906, 0.1177, 0.6009, 0.4238, 0.7837, 0.4542, 0.7482, 0.6609, 0.05885, 0.4832, 0.7389, 0.4696, 0.02628, 0.7045, 0.7092, -0.4425, 0.4775, 0.7591, -0.01181, 0.6903, 0.7235, 0.4238, 0.7837, 0.4542, 0.02628, 0.7045, 0.7092, 0.923, 0.2732, -0.2709, 0.745, -0.05659, -0.6646, 0.4189, -0.4491, -0.7892, 0.8045, -0.1039, -0.5848, 0.4189, -0.4491, -0.7892, -0.0167, -0.7173, -0.6965, 0.4764, -0.4588, -0.75, 0.8045, -0.1039, -0.5848, 0.7482, 0.6609, 0.05885, 0.8669, 0.3518, -0.3531, 0.8073, 0.5795, 0.1118, 0.4832, 0.7389, 0.4696, 0.8669, 0.3518, -0.3531, 0.745, -0.05659, -0.6646, 0.923, 0.2732, -0.2709, 0.8073, 0.5795, 0.1118, -0.3724, -0.05049, 0.9267, 0.09088, 0.1662, 0.9819, -0.3952, -0.01566, 0.9185, -0.749, -0.2419, 0.6168, 0.9642, -0.02431, 0.2639, 0.9495, -0.2357, -0.2074, 0.9529, -0.2186, -0.2101, 0.9651, -0.006606, 0.2618, 0.7197, 0.1883, 0.6683, 0.28, 0.3446, 0.896, 0.7144, 0.2009, 0.6702, 0.9608, -0.02551, 0.2762, 0.4168, 0.2353, 0.878, 0.3446, -0.2798, 0.8961, 0.1883, -0.7197, 0.6683, 0.36, -0.279, 0.8903, -0.02421, -0.9643, 0.2639, 0.1883, -0.7197, 0.6683, -0.02552, -0.9608, 0.2762, -0.2503, -0.9492, -0.1907, 0.01612, -0.9482, 0.3173, 0.3729, -0.7107, 0.5965, 0.2291, -0.7355, 0.6375, -0.04789, -0.9775, 0.2053, -0.3149, -0.2436, 0.9174, -0.3657, -0.658, 0.6582, -0.0694, -0.2638, 0.9621, -0.03206, 0.2782, 0.96, -0.1768, 0.233, 0.9563, 0.01055, 0.6616, 0.7498, -0.2634, 0.3263, 0.9078, -0.4824, -0.1467, 0.8635, 0.4238, 0.7837, 0.4542, -0.01181, 0.6903, 0.7235, 0.4175, 0.8221, 0.3871, 0.6964, 0.7171, -0.02713, 0.491, -0.278, -0.8256, 0.03779, -0.534, -0.8446, 0.4759, -0.2861, -0.8317, 0.7763, 0.08149, -0.6251, 0.4648, -0.2963, -0.8344, 0.4722, -0.276, -0.8372, 0.1715, -0.6801, -0.7128, 0.1714, -0.6994, -0.6938, -0.4438, -0.4553, -0.7719, -0.4297, -0.4205, -0.7991, -0.3238, -0.8219, -0.4686, -0.3574, -0.7894, -0.4991, 0.2942, 0.8172, 0.4956, 0.3959, 0.4215, 0.8158, 0.3269, 0.788, 0.5218, 0.1472, 0.986, 0.07863, 0.2362, -0.6782, 0.6959, 0.1593, -0.2342, 0.959, 0.2304, -0.664, 0.7114, 0.1844, -0.9429, 0.2774, -0.05875, -0.108, -0.9924, -0.1586, 0.3852, -0.9091, 0.04917, -0.02005, -0.9986, 0.2501, -0.4832, -0.839, 0.9998, -0.007369, -0.01783, 0.8717, -0.1532, 0.4655, 0.9999, -0.01689, -0.001703, 0.8666, 0.08013, -0.4925, 0.5886, 0.7277, 0.3522, 0.9339, 0.01966, -0.3571, 0.7627, 0.56, -0.3237, 0.5527, 0.5286, -0.6443, -0.4063, 0.1058, -0.9076, -0.1703, 0.5221, -0.8357, -0.8692, 0.4781, 0.1264, -0.7953, 0.5701, -0.2061, -0.2056, 0.575, 0.7919, -0.4313, 0.7594, 0.4871, -0.06041, 0.8366, 0.5444, 0.769, 0.2832, 0.5731, 0.2293, -0.794, 0.563, 0.2178, -0.5009, 0.8376, -0.05421, -0.8413, 0.5379, -0.04935, -0.9988, 0.001171, 0.2178, -0.5009, 0.8376, 0.2293, -0.794, 0.563, 0.1798, -0.08637, 0.9799, 0.1701, 0.3997, 0.9007, -0.3082, -0.9513, 0.004651, -0.5873, -0.8093, 0.001905, -0.5878, -0.809, 1.127e-05, -0.309, -0.9511, 4.117e-06])] * 3)])

# ---- objects
ob_tree005 = bpy.data.objects.new('Tree005', me_tree005mesh)

# ---- transforms, parenting, visibility, modifiers, constraints
ob_tree005.location = (0.0, 0.0, 0.0)
ob_tree005.color = (0.8, 0.8, 0.8, 1.0)
ob_tree005.lineart.crease_threshold = 0.0

# ---- collection membership
scene.collection.objects.link(ob_tree005)

# ---- scene / render settings (as saved in the file)
scene.frame_start = 1; scene.frame_end = 250; scene.frame_set(1)
scene.render.engine = 'BLENDER_EEVEE_NEXT'
scene.render.fps = 30
scene.cycles.use_denoising = False
scene.cycles.samples = 128
scene.cycles.sampling_pattern = 'TABULATED_SOBOL'
scene.cycles.use_adaptive_sampling = False
scene.cycles.use_light_tree = False
scene.view_settings.view_transform = 'Filmic'
bpy.context.view_layer.update()

# ---- added for rendering (the .blend has no active camera and no usable light): camera, sun
cam_auto = bpy.data.cameras.new('AutoCamera')
cam_auto.lens = 50.0
cam_auto.sensor_width = 36.0
cam_auto.clip_end = 2263.95
ob_auto_camera = bpy.data.objects.new('AutoCamera', cam_auto)
scene.collection.objects.link(ob_auto_camera)
ob_auto_camera.location = (127.787, -154.66, 171.884)
ob_auto_camera.rotation_euler = (1.09748, -7.21219e-08, 0.694738)
scene.camera = ob_auto_camera
light_auto_sun = bpy.data.lights.new('AutoSun', 'SUN')
light_auto_sun.energy = 3.0
light_auto_sun.angle = 0.0523599
ob_auto_sun = bpy.data.objects.new('AutoSun', light_auto_sun)
scene.collection.objects.link(ob_auto_sun)
ob_auto_sun.rotation_euler = (0.872665, 0.174533, 0.523599)
bpy.context.view_layer.update()
